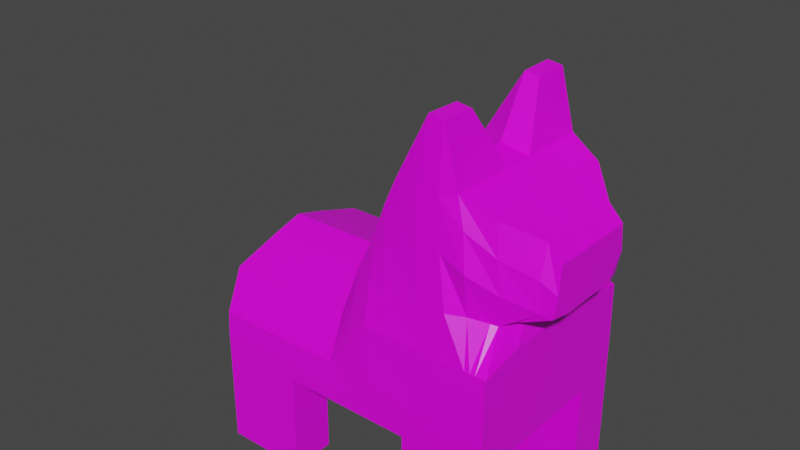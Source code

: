 # Source: burro_new.blend  (saved by Blender 3.6.11; exported with 4.5.12 LTS)
import bpy
from mathutils import Matrix  # noqa: F401  (used for matrix-valued properties, if any)

bpy.ops.wm.read_factory_settings(use_empty=True)
scene = bpy.context.scene
scene.name = 'Scene'

# ---- collections
col_collection = bpy.data.collections.new('Collection'); scene.collection.children.link(col_collection)

# ---- images (referenced by path relative to the original .blend; pixels are not part of the script)
import os
ASSET_DIR = os.environ.get("B2B_ASSET_DIR", "")  # directory of the original .blend (textures are referenced by path, not embedded)
HERE = os.path.dirname(os.path.abspath(__file__))  # packed textures are extracted next to this script under _unpacked/

def load_image(name, relpath, width, height, colorspace="sRGB"):
    """Load a texture the original file referenced (path relative to the .blend, or extracted next to this script)."""
    p = next((c for c in (os.path.join(HERE, relpath), os.path.join(ASSET_DIR, relpath)) if relpath and os.path.exists(c)), "")
    if p:
        img = bpy.data.images.load(p, check_existing=True)
        img.name = name
    else:  # same state as the original file: an image datablock whose file is absent (Cycles renders it pink)
        img = bpy.data.images.new(name, width, height)
        img.source = "FILE"
        img.filepath = "//" + (relpath or name)
    img.colorspace_settings.name = colorspace
    return img
img_burro_01 = load_image('burro_01', 'burro_01.png', 1024, 1024, 'sRGB')

# ---- materials (node trees are filled in below, after node groups)
mat_material = bpy.data.materials.new('Material')
mat_material.alpha_threshold = 0.0
mat_material.use_transparent_shadow = False
mat_material.line_color = (0.0, 0.0, 0.0, 1.0)

# ---- material node trees
mat_material.use_nodes = True; mat_material.node_tree.nodes.clear()
_N = mat_material.node_tree.nodes; _L = mat_material.node_tree.links
n0 = _N.new('ShaderNodeOutputMaterial'); n0.name = 'Material Output'; n0.location = (300, 300)
n1 = _N.new('ShaderNodeBsdfPrincipled'); n1.name = 'Principled BSDF'; n1.location = (10, 300)
n1.distribution = 'GGX'
n1.subsurface_method = 'RANDOM_WALK_SKIN'
n1.inputs[2].default_value = 0.4
n1.inputs[3].default_value = 1.45
n1.inputs[27].default_value = (0.0, 0.0, 0.0, 1.0)
n1.inputs[28].default_value = 1.0
n2 = _N.new('ShaderNodeTexImage'); n2.name = 'Image Texture'; n2.location = (-280, 260)
n2.image = img_burro_01
_L.new(n1.outputs[0], n0.inputs[0])
_L.new(n2.outputs[0], n1.inputs[0])
n0.is_active_output = True

# ---- world
world_world = bpy.data.worlds.new('World'); scene.world = world_world
world_world.use_nodes = True; world_world.node_tree.nodes.clear()
_N = world_world.node_tree.nodes; _L = world_world.node_tree.links
n0 = _N.new('ShaderNodeOutputWorld'); n0.name = 'World Output'; n0.location = (300, 300)
n1 = _N.new('ShaderNodeBackground'); n1.name = 'Background'; n1.location = (10, 300)
n1.inputs[0].default_value = (0.05088, 0.05088, 0.05088, 1.0)
_L.new(n1.outputs[0], n0.inputs[0])
n0.is_active_output = True
world_world.color = (0.05088, 0.05088, 0.05088)
world_world.use_sun_shadow = False
world_world.sun_shadow_jitter_overblur = 0.0

# ---- meshes
me_cube_001 = bpy.data.meshes.new('Cube.001')
me_cube_001.from_pydata([(-0.9383, 0.0, -0.3938), (-0.9383, 0.0, 0.2419), (0.8457, 0.0, -0.3938), (1.022, 0.0, 0.7093), (-0.4383, 0.0, 0.2419), (-0.1543, 0.0, 0.2419), (0.2136, 0.0, 0.9777), (0.8489, 0.0, 0.2238), (0.8457, 0.0, -0.03228), (0.8457, 0.0, -0.168), (-0.9383, 0.0, -0.006601), (-0.9383, 0.0, -0.2222), (-0.9383, 0.0, -0.2962), (0.4944, 0.0, 1.02), (0.07475, 0.0, 0.6337), (-0.02927, 0.0, 0.4165), (0.1463, 0.0, 0.8256), (0.4067, 0.0, 1.033), (0.5819, 0.0, 1.005), (0.9381, 0.0, 0.7976), (1.022, 0.0, 0.5699), (1.022, 0.0, 0.4186), (0.7857, 0.0, 0.3809), (-0.9383, 0.0, 0.1797), (-0.9383, 0.0, 0.1176), (-0.9383, 0.0, 0.05551), (0.7699, 0.0, 0.912), (-0.9383, 0.5956, -0.3973), (-0.9383, 0.4827, 0.09574), (0.8457, 0.5956, -0.3973), (1.022, 0.2713, 0.7132), (-0.4383, 0.5956, -0.3973), (-0.1543, 0.5956, -0.3973), (0.3457, 0.5956, -0.3973), (0.2136, 0.4827, 0.9816), (-0.1543, 0.4827, 0.09574), (-0.4383, 0.4827, 0.09574), (-0.9383, 0.3276, -0.3938), (1.022, 0.1006, 0.7082), (-0.9383, 0.1848, 0.1907), (0.8457, 0.3276, -0.3938), (0.2136, 0.1848, 0.9765), (-0.1543, 0.1848, 0.1907), (-0.4383, 0.1848, 0.1907), (-0.4383, 0.3276, -0.3938), (-1.082, 0.1037, -0.7013), (0.3457, 0.3276, -0.3938), (-0.9383, 0.3276, -1.003), (-0.9383, 0.5956, -1.007), (0.3457, 0.5956, -1.007), (0.8457, 0.5956, -1.007), (-0.4383, 0.5956, -1.007), (-0.4383, 0.3276, -1.003), (0.3457, 0.3276, -1.003), (0.8457, 0.3276, -1.003), (-0.9383, 0.5956, -0.2996), (-0.9383, 0.5918, -0.2314), (-0.9383, 0.5875, -0.1578), (0.8457, 0.5875, 0.165), (0.8457, 0.5918, 0.01543), (0.8457, 0.5956, -0.1714), (0.3457, 0.5875, 0.165), (0.3457, 0.5918, 0.01543), (0.3457, 0.5956, -0.1714), (-0.1543, 0.5875, -0.1578), (-0.1543, 0.5918, -0.2314), (-0.1543, 0.5956, -0.2996), (-0.4383, 0.5875, -0.1578), (-0.4383, 0.5918, -0.2314), (-0.4383, 0.5956, -0.2996), (-0.9383, 0.2969, -0.104), (-0.9383, 0.3024, -0.2101), (-0.9383, 0.3197, -0.2992), (0.8457, 0.3409, 0.2146), (0.8457, 0.3752, -0.03806), (0.8457, 0.3678, -0.1339), (0.5957, 0.5956, -0.3973), (0.4944, 0.4827, 1.345), (0.4944, 0.2757, 1.34), (-1.215, 0.02614, -0.7348), (0.5957, 0.5956, -0.1714), (0.5957, 0.5918, 0.01543), (0.5957, 0.5875, 0.165), (0.09573, 0.5956, -0.3973), (0.07475, 0.4827, 0.6376), (-1.215, 0.08586, -0.7446), (0.07475, 0.1848, 0.6325), (0.09573, 0.5956, -0.1714), (0.09573, 0.5918, 0.01543), (0.09573, 0.5875, 0.165), (-0.02927, 0.4827, 0.4204), (-1.215, 0.09627, -0.7655), (-0.02927, 0.5956, -0.3138), (-0.02927, 0.5918, -0.1483), (-0.02927, 0.5875, 0.001232), (-0.02927, 0.5956, -0.3973), (-0.02927, 0.1848, 0.4154), (0.2207, 0.5956, -0.3973), (0.1463, 0.1848, 0.8244), (0.1463, 0.4827, 0.8295), (-1.215, 0.02614, -0.7538), (0.2207, 0.5956, -0.1714), (0.2207, 0.5918, 0.01543), (0.2207, 0.5875, 0.165), (0.4067, 0.4827, 1.358), (-1.191, 0.1437, -0.5789), (0.4707, 0.5956, -0.1714), (0.4707, 0.5918, 0.01543), (0.4707, 0.5875, 0.165), (0.4707, 0.5956, -0.3973), (0.4067, 0.2757, 1.353), (0.7207, 0.5956, -0.3973), (0.5819, 0.1848, 1.004), (0.5819, 0.4827, 1.009), (-1.191, 0.1331, -0.5562), (0.7207, 0.5956, -0.1714), (0.7207, 0.5918, 0.01543), (0.7207, 0.5875, 0.165), (0.7832, 0.5956, -0.3973), (0.9381, 0.1006, 0.7964), (0.9381, 0.2713, 0.8015), (-1.191, 0.08308, -0.5683), (0.7832, 0.5956, -0.1714), (0.7832, 0.5918, 0.01543), (0.7832, 0.5875, 0.165), (-0.9383, 0.5613, -0.0944), (-0.9383, 0.5351, -0.03102), (-0.9383, 0.5089, 0.03236), (1.022, 0.2881, 0.5526), (0.9986, 0.284, 0.4141), (0.7933, 0.3317, 0.3408), (0.2664, 0.5089, 0.7955), (0.2632, 0.5351, 0.5568), (0.2896, 0.5613, 0.3395), (-0.1543, 0.5089, 0.03236), (-0.1543, 0.5351, -0.03102), (-0.1543, 0.5613, -0.0944), (-0.4383, 0.5089, 0.03236), (-0.4383, 0.5351, -0.03102), (-0.4383, 0.5613, -0.0944), (-0.9383, 0.2238, 0.116), (-0.9383, 0.2629, 0.04126), (-0.9383, 0.2772, -0.03344), (1.022, 0.1396, 0.5612), (1.022, 0.1786, 0.4142), (0.8185, 0.2105, 0.3452), (0.488, 0.5089, 0.976), (0.5195, 0.5351, 0.7106), (0.5741, 0.5613, 0.4139), (0.07999, 0.5089, 0.5195), (0.08524, 0.5351, 0.4013), (0.09048, 0.5613, 0.2832), (-0.02927, 0.5089, 0.3156), (-0.02927, 0.5351, 0.2108), (-0.02927, 0.5613, 0.106), (0.1649, 0.5089, 0.6634), (0.1835, 0.5351, 0.4972), (0.2021, 0.5613, 0.3311), (0.351, 0.5089, 0.9517), (0.3761, 0.5351, 0.6576), (0.416, 0.5613, 0.3965), (0.6355, 0.5089, 0.8486), (0.6661, 0.5351, 0.6405), (0.6584, 0.4914, 0.3942), (0.9434, 0.3244, 0.6188), (0.9489, 0.3076, 0.436), (0.7778, 0.4019, 0.3477), (0.7699, 0.4328, 0.9159), (-1.191, 0.08308, -0.5478), (0.752, 0.5956, -0.1714), (0.752, 0.5918, 0.01543), (0.752, 0.5875, 0.165), (0.752, 0.5956, -0.3973), (0.7699, 0.1848, 0.9108), (0.7439, 0.421, 0.3588), (0.8075, 0.4421, 0.5383), (0.7895, 0.4508, 0.7337), (-0.9383, 0.09241, 0.2163), (0.8457, 0.1638, -0.3938), (-0.9383, 0.1638, -0.3938), (1.022, 0.05029, 0.7088), (-0.1543, 0.09241, 0.2163), (-0.4383, 0.09241, 0.2163), (0.8457, 0.1839, -0.151), (0.8457, 0.1876, -0.03517), (0.8473, 0.1704, 0.2192), (-0.9383, 0.1598, -0.2977), (-0.9383, 0.1512, -0.2161), (-0.9383, 0.1485, -0.05531), (0.4944, 0.0932, 1.019), (0.07475, 0.09241, 0.6331), (-0.02927, 0.09241, 0.416), (0.1463, 0.09241, 0.825), (0.4067, 0.0932, 1.032), (0.5819, 0.09241, 1.004), (0.9381, 0.05029, 0.797), (0.8021, 0.1053, 0.363), (1.022, 0.08931, 0.4164), (1.022, 0.0698, 0.5655), (-0.9383, 0.1386, 0.01104), (-0.9383, 0.1314, 0.07945), (-0.9383, 0.1119, 0.1479), (0.7699, 0.09241, 0.9114), (-1.082, 0.1037, -0.7317), (-1.082, 0.1715, -0.7534), (-1.082, 0.168, -0.72), (-0.9383, -0.5956, -0.3973), (-0.9383, -0.4827, 0.09574), (0.8457, -0.5956, -0.3973), (1.022, -0.2713, 0.7132), (-0.4383, -0.5956, -0.3973), (-0.1543, -0.5956, -0.3973), (0.3457, -0.5956, -0.3973), (0.2136, -0.4827, 0.9816), (-0.1543, -0.4827, 0.09574), (-0.4383, -0.4827, 0.09574), (-0.9383, -0.3276, -0.3938), (1.022, -0.1006, 0.7082), (-0.9383, -0.1848, 0.1907), (0.8457, -0.3276, -0.3938), (0.2136, -0.1848, 0.9765), (-0.1543, -0.1848, 0.1907), (-0.4383, -0.1848, 0.1907), (-0.4383, -0.3276, -0.3938), (-1.082, -0.1037, -0.7013), (0.3457, -0.3276, -0.3938), (-0.9383, -0.3276, -1.003), (-0.9383, -0.5956, -1.007), (0.3457, -0.5956, -1.007), (0.8457, -0.5956, -1.007), (-0.4383, -0.5956, -1.007), (-0.4383, -0.3276, -1.003), (0.3457, -0.3276, -1.003), (0.8457, -0.3276, -1.003), (-0.9383, -0.5956, -0.2996), (-0.9383, -0.5918, -0.2314), (-0.9383, -0.5875, -0.1578), (0.8457, -0.5875, 0.165), (0.8457, -0.5918, 0.01543), (0.8457, -0.5956, -0.1714), (0.3457, -0.5875, 0.165), (0.3457, -0.5918, 0.01543), (0.3457, -0.5956, -0.1714), (-0.1543, -0.5875, -0.1578), (-0.1543, -0.5918, -0.2314), (-0.1543, -0.5956, -0.2996), (-0.4383, -0.5875, -0.1578), (-0.4383, -0.5918, -0.2314), (-0.4383, -0.5956, -0.2996), (-0.9383, -0.2969, -0.104), (-0.9383, -0.3024, -0.2101), (-0.9383, -0.3197, -0.2992), (0.8457, -0.3409, 0.2146), (0.8457, -0.3752, -0.03806), (0.8457, -0.3678, -0.1339), (0.5957, -0.5956, -0.3973), (0.4944, -0.4827, 1.345), (0.4944, -0.2757, 1.34), (-1.215, -0.02614, -0.7348), (0.5957, -0.5956, -0.1714), (0.5957, -0.5918, 0.01543), (0.5957, -0.5875, 0.165), (0.09573, -0.5956, -0.3973), (0.07475, -0.4827, 0.6376), (-1.215, -0.08586, -0.7446), (0.07475, -0.1848, 0.6325), (0.09573, -0.5956, -0.1714), (0.09573, -0.5918, 0.01543), (0.09573, -0.5875, 0.165), (-0.02927, -0.4827, 0.4204), (-1.215, -0.09627, -0.7655), (-0.02927, -0.5956, -0.3138), (-0.02927, -0.5918, -0.1483), (-0.02927, -0.5875, 0.001232), (-0.02927, -0.5956, -0.3973), (-0.02927, -0.1848, 0.4154), (0.2207, -0.5956, -0.3973), (0.1463, -0.1848, 0.8244), (0.1463, -0.4827, 0.8295), (-1.215, -0.02614, -0.7538), (0.2207, -0.5956, -0.1714), (0.2207, -0.5918, 0.01543), (0.2207, -0.5875, 0.165), (0.4067, -0.4827, 1.358), (-1.191, -0.1437, -0.5789), (0.4707, -0.5956, -0.1714), (0.4707, -0.5918, 0.01543), (0.4707, -0.5875, 0.165), (0.4707, -0.5956, -0.3973), (0.4067, -0.2757, 1.353), (0.7207, -0.5956, -0.3973), (0.5819, -0.1848, 1.004), (0.5819, -0.4827, 1.009), (-1.191, -0.1331, -0.5562), (0.7207, -0.5956, -0.1714), (0.7207, -0.5918, 0.01543), (0.7207, -0.5875, 0.165), (0.7832, -0.5956, -0.3973), (0.9381, -0.1006, 0.7964), (0.9381, -0.2713, 0.8015), (-1.191, -0.08308, -0.5683), (0.7832, -0.5956, -0.1714), (0.7832, -0.5918, 0.01543), (0.7832, -0.5875, 0.165), (-0.9383, -0.5613, -0.0944), (-0.9383, -0.5351, -0.03102), (-0.9383, -0.5089, 0.03236), (1.022, -0.2881, 0.5526), (0.9986, -0.284, 0.4141), (0.7933, -0.3317, 0.3408), (0.2664, -0.5089, 0.7955), (0.2632, -0.5351, 0.5568), (0.2896, -0.5613, 0.3395), (-0.1543, -0.5089, 0.03236), (-0.1543, -0.5351, -0.03102), (-0.1543, -0.5613, -0.0944), (-0.4383, -0.5089, 0.03236), (-0.4383, -0.5351, -0.03102), (-0.4383, -0.5613, -0.0944), (-0.9383, -0.2238, 0.116), (-0.9383, -0.2629, 0.04126), (-0.9383, -0.2772, -0.03344), (1.022, -0.1396, 0.5612), (1.022, -0.1786, 0.4142), (0.8185, -0.2105, 0.3452), (0.488, -0.5089, 0.976), (0.5195, -0.5351, 0.7106), (0.5741, -0.5613, 0.4139), (0.07999, -0.5089, 0.5195), (0.08524, -0.5351, 0.4013), (0.09048, -0.5613, 0.2832), (-0.02927, -0.5089, 0.3156), (-0.02927, -0.5351, 0.2108), (-0.02927, -0.5613, 0.106), (0.1649, -0.5089, 0.6634), (0.1835, -0.5351, 0.4972), (0.2021, -0.5613, 0.3311), (0.351, -0.5089, 0.9517), (0.3761, -0.5351, 0.6576), (0.416, -0.5613, 0.3965), (0.6355, -0.5089, 0.8486), (0.6661, -0.5351, 0.6405), (0.6584, -0.4914, 0.3942), (0.9434, -0.3244, 0.6188), (0.9489, -0.3076, 0.436), (0.7778, -0.4019, 0.3477), (0.7699, -0.4328, 0.9159), (-1.191, -0.08308, -0.5478), (0.752, -0.5956, -0.1714), (0.752, -0.5918, 0.01543), (0.752, -0.5875, 0.165), (0.752, -0.5956, -0.3973), (0.7699, -0.1848, 0.9108), (0.7439, -0.421, 0.3588), (0.8075, -0.4421, 0.5383), (0.7895, -0.4508, 0.7337), (-0.9383, -0.09241, 0.2163), (0.8457, -0.1638, -0.3938), (-0.9383, -0.1638, -0.3938), (1.022, -0.05029, 0.7088), (-0.1543, -0.09241, 0.2163), (-0.4383, -0.09241, 0.2163), (0.8457, -0.1839, -0.151), (0.8457, -0.1876, -0.03517), (0.8473, -0.1704, 0.2192), (-0.9383, -0.1598, -0.2977), (-0.9383, -0.1512, -0.2161), (-0.9383, -0.1485, -0.05531), (0.4944, -0.0932, 1.019), (0.07475, -0.09241, 0.6331), (-0.02927, -0.09241, 0.416), (0.1463, -0.09241, 0.825), (0.4067, -0.0932, 1.032), (0.5819, -0.09241, 1.004), (0.9381, -0.05029, 0.797), (0.8021, -0.1053, 0.363), (1.022, -0.08931, 0.4164), (1.022, -0.0698, 0.5655), (-0.9383, -0.1386, 0.01104), (-0.9383, -0.1314, 0.07945), (-0.9383, -0.1119, 0.1479), (0.7699, -0.09241, 0.9114), (-1.082, -0.1037, -0.7317), (-1.082, -0.1715, -0.7534), (-1.082, -0.168, -0.72)], [], [(44, 31, 32, 95, 83, 97, 33, 46), (50, 54, 53, 49), (37, 44, 46, 40, 178, 2, 0, 179), (143, 128, 30, 38), (137, 127, 28, 36), (27, 48, 47, 37), (43, 36, 28, 39), (177, 201, 105, 114), (110, 104, 34, 41), (96, 90, 35, 42), (42, 35, 36, 43), (158, 131, 34, 104), (152, 134, 35, 90), (134, 137, 36, 35), (181, 42, 43, 182), (191, 96, 42, 181), (193, 41, 6, 17), (127, 140, 39, 28), (182, 43, 39, 177), (198, 143, 38, 180), (47, 48, 51, 52), (33, 49, 53, 46), (44, 52, 51, 31), (40, 54, 50, 29), (37, 47, 52, 44), (31, 51, 48, 27), (178, 40, 75, 183), (183, 75, 74, 184), (184, 74, 73, 185), (27, 37, 72, 55), (55, 72, 71, 56), (56, 71, 70, 57), (32, 31, 69, 66), (66, 69, 68, 65), (65, 68, 67, 64), (95, 32, 66, 92), (92, 66, 65, 93), (93, 65, 64, 94), (109, 33, 63, 106), (106, 63, 62, 107), (107, 62, 61, 108), (179, 0, 12, 186), (186, 12, 11, 187), (187, 11, 10, 188), (31, 27, 55, 69), (69, 55, 56, 68), (68, 56, 57, 67), (40, 29, 60, 75), (75, 60, 59, 74), (74, 59, 58, 73), (116, 81, 82, 117), (115, 80, 81, 116), (111, 76, 80, 115), (194, 112, 78, 189), (161, 146, 77, 113), (112, 113, 77, 78), (102, 88, 89, 103), (101, 87, 88, 102), (97, 83, 87, 101), (192, 98, 86, 190), (155, 149, 84, 99), (98, 99, 84, 86), (88, 93, 94, 89), (87, 92, 93, 88), (83, 95, 92, 87), (190, 86, 96, 191), (149, 152, 90, 84), (86, 84, 90, 96), (41, 34, 99, 98), (131, 155, 99, 34), (6, 41, 98, 192, 16), (33, 97, 101, 63), (63, 101, 102, 62), (62, 102, 103, 61), (54, 40, 46, 53), (49, 33, 109, 76, 111, 172, 118, 29, 50), (81, 107, 108, 82), (80, 106, 107, 81), (76, 109, 106, 80), (189, 78, 110, 193), (146, 158, 104, 77), (78, 77, 104, 110), (173, 167, 113, 112), (176, 161, 113, 167), (202, 173, 112, 194), (172, 111, 115, 169), (169, 115, 116, 170), (170, 116, 117, 171), (59, 123, 124, 58), (60, 122, 123, 59), (29, 118, 122, 60), (180, 38, 119, 195), (128, 164, 120, 30), (38, 30, 120, 119), (58, 124, 166, 130), (130, 166, 165, 129), (129, 165, 164, 128), (171, 117, 163, 174), (174, 163, 162, 175), (175, 162, 161, 176), (82, 108, 160, 148), (148, 160, 159, 147), (147, 159, 158, 146), (61, 103, 157, 133), (133, 157, 156, 132), (132, 156, 155, 131), (89, 94, 154, 151), (151, 154, 153, 150), (150, 153, 152, 149), (103, 89, 151, 157), (157, 151, 150, 156), (156, 150, 149, 155), (117, 82, 148, 163), (163, 148, 147, 162), (162, 147, 146, 161), (185, 73, 145, 196), (196, 145, 144, 197), (197, 144, 143, 198), (57, 70, 142, 125), (125, 142, 141, 126), (126, 141, 140, 127), (64, 67, 139, 136), (136, 139, 138, 135), (135, 138, 137, 134), (94, 64, 136, 154), (154, 136, 135, 153), (153, 135, 134, 152), (108, 61, 133, 160), (160, 133, 132, 159), (159, 132, 131, 158), (188, 10, 25, 199), (24, 200, 205, 45), (200, 24, 100, 91), (67, 57, 125, 139), (139, 125, 126, 138), (138, 126, 127, 137), (73, 58, 130, 145), (145, 130, 129, 144), (144, 129, 128, 143), (165, 175, 176, 164), (166, 174, 175, 165), (124, 171, 174, 166), (123, 170, 171, 124), (122, 169, 170, 123), (118, 172, 169, 122), (195, 119, 173, 202), (164, 176, 167, 120), (119, 120, 167, 173), (19, 195, 202, 26), (141, 200, 201, 140), (142, 199, 200, 141), (70, 188, 199, 142), (21, 197, 198, 20), (22, 196, 197, 21), (7, 185, 196, 22), (3, 180, 195, 19), (26, 202, 194, 18), (13, 189, 193, 17), (14, 190, 191, 15), (16, 192, 190, 14), (18, 194, 189, 13), (71, 187, 188, 70), (72, 186, 187, 71), (37, 179, 186, 72), (8, 184, 185, 7), (9, 183, 184, 8), (2, 178, 183, 9), (20, 198, 180, 3), (4, 182, 177, 1), (15, 191, 181, 5), (5, 181, 182, 4), (140, 201, 177, 39), (193, 110, 41), (105, 121, 168, 114), (201, 23, 121, 105), (23, 1, 168, 121), (1, 177, 114, 168), (91, 100, 79, 85), (201, 200, 91, 85), (24, 23, 79, 100), (23, 201, 85, 79), (204, 203, 45, 205), (200, 199, 204, 205), (25, 24, 45, 203), (199, 25, 203, 204), (223, 225, 212, 276, 262, 274, 211, 210), (229, 228, 232, 233), (216, 358, 0, 2, 357, 219, 225, 223), (322, 217, 209, 307), (316, 215, 207, 306), (206, 216, 226, 227), (222, 218, 207, 215), (356, 293, 284, 380), (275, 221, 214, 269), (221, 222, 215, 214), (337, 283, 213, 310), (331, 269, 214, 313), (313, 214, 215, 316), (360, 361, 222, 221), (370, 360, 221, 275), (372, 17, 6, 220), (306, 207, 218, 319), (361, 356, 218, 222), (377, 359, 217, 322), (226, 231, 230, 227), (212, 225, 232, 228), (223, 210, 230, 231), (219, 208, 229, 233), (216, 223, 231, 226), (210, 206, 227, 230), (357, 362, 254, 219), (362, 363, 253, 254), (363, 364, 252, 253), (206, 234, 251, 216), (234, 235, 250, 251), (235, 236, 249, 250), (211, 245, 248, 210), (245, 244, 247, 248), (244, 243, 246, 247), (274, 271, 245, 211), (271, 272, 244, 245), (272, 273, 243, 244), (288, 285, 242, 212), (285, 286, 241, 242), (286, 287, 240, 241), (358, 365, 12, 0), (365, 366, 11, 12), (366, 367, 10, 11), (210, 248, 234, 206), (248, 247, 235, 234), (247, 246, 236, 235), (219, 254, 239, 208), (254, 253, 238, 239), (253, 252, 237, 238), (295, 296, 261, 260), (294, 295, 260, 259), (290, 294, 259, 255), (373, 368, 257, 291), (340, 292, 256, 325), (291, 257, 256, 292), (281, 282, 268, 267), (280, 281, 267, 266), (276, 280, 266, 262), (371, 369, 265, 277), (334, 278, 263, 328), (277, 265, 263, 278), (267, 268, 273, 272), (266, 267, 272, 271), (262, 266, 271, 274), (369, 370, 275, 265), (328, 263, 269, 331), (265, 275, 269, 263), (220, 277, 278, 213), (310, 213, 278, 334), (6, 16, 371, 277, 220), (212, 242, 280, 276), (242, 241, 281, 280), (241, 240, 282, 281), (233, 232, 225, 219), (228, 229, 208, 297, 351, 290, 255, 288, 212), (260, 261, 287, 286), (259, 260, 286, 285), (255, 259, 285, 288), (368, 372, 289, 257), (325, 256, 283, 337), (257, 289, 283, 256), (352, 291, 292, 346), (355, 346, 292, 340), (381, 373, 291, 352), (351, 348, 294, 290), (348, 349, 295, 294), (349, 350, 296, 295), (238, 237, 303, 302), (239, 238, 302, 301), (208, 239, 301, 297), (359, 374, 298, 217), (307, 209, 299, 343), (217, 298, 299, 209), (237, 309, 345, 303), (309, 308, 344, 345), (308, 307, 343, 344), (350, 353, 342, 296), (353, 354, 341, 342), (354, 355, 340, 341), (261, 327, 339, 287), (327, 326, 338, 339), (326, 325, 337, 338), (240, 312, 336, 282), (312, 311, 335, 336), (311, 310, 334, 335), (268, 330, 333, 273), (330, 329, 332, 333), (329, 328, 331, 332), (282, 336, 330, 268), (336, 335, 329, 330), (335, 334, 328, 329), (296, 342, 327, 261), (342, 341, 326, 327), (341, 340, 325, 326), (364, 375, 324, 252), (375, 376, 323, 324), (376, 377, 322, 323), (236, 304, 321, 249), (304, 305, 320, 321), (305, 306, 319, 320), (243, 315, 318, 246), (315, 314, 317, 318), (314, 313, 316, 317), (273, 333, 315, 243), (333, 332, 314, 315), (332, 331, 313, 314), (287, 339, 312, 240), (339, 338, 311, 312), (338, 337, 310, 311), (367, 378, 25, 10), (24, 224, 384, 379), (379, 270, 279, 24), (246, 318, 304, 236), (318, 317, 305, 304), (317, 316, 306, 305), (252, 324, 309, 237), (324, 323, 308, 309), (323, 322, 307, 308), (344, 343, 355, 354), (345, 344, 354, 353), (303, 345, 353, 350), (302, 303, 350, 349), (301, 302, 349, 348), (297, 301, 348, 351), (374, 381, 352, 298), (343, 299, 346, 355), (298, 352, 346, 299), (19, 26, 381, 374), (320, 319, 380, 379), (321, 320, 379, 378), (249, 321, 378, 367), (21, 20, 377, 376), (22, 21, 376, 375), (7, 22, 375, 364), (3, 19, 374, 359), (26, 18, 373, 381), (13, 17, 372, 368), (14, 15, 370, 369), (16, 14, 369, 371), (18, 13, 368, 373), (250, 249, 367, 366), (251, 250, 366, 365), (216, 251, 365, 358), (8, 7, 364, 363), (9, 8, 363, 362), (2, 9, 362, 357), (20, 3, 359, 377), (4, 1, 356, 361), (15, 5, 360, 370), (5, 4, 361, 360), (319, 218, 356, 380), (372, 220, 289), (284, 293, 347, 300), (380, 284, 300, 23), (23, 300, 347, 1), (1, 347, 293, 356), (270, 264, 258, 279), (380, 264, 270, 379), (24, 279, 258, 23), (23, 258, 264, 380), (383, 384, 224, 382), (379, 384, 383, 378), (25, 382, 224, 24), (378, 383, 382, 25), (289, 220, 213, 283)])
_uv = me_cube_001.uv_layers.new(name='UVMap')
_uv.uv.foreach_set('vector', [0.1779, 0.7516, 0.1227, 0.7516, 0.1227, 0.6931, 0.1227, 0.6673, 0.1227, 0.6416, 0.1227, 0.6159, 0.1227, 0.5901, 0.1779, 0.5901, 0.1995, 0.9575, 0.1443, 0.9575, 0.1443, 0.8546, 0.1995, 0.8545, 0.1825, 0.4886, 0.1805, 0.5888, 0.1807, 0.7515, 0.181, 0.852, 0.2133, 0.8513, 0.2408, 0.8544, 0.245, 0.4863, 0.2128, 0.4879, 0.8661, 0.9415, 0.8355, 0.9433, 0.839, 0.9105, 0.8741, 0.9115, 0.5064, 0.2724, 0.4034, 0.2724, 0.4034, 0.2589, 0.5063, 0.2589, 0.6134, 0.6113, 0.6134, 0.4871, 0.6686, 0.4878, 0.6686, 0.612, 0.7974, 0.8635, 0.7361, 0.8682, 0.7361, 0.7683, 0.7974, 0.7635, 0.717, 0.7364, 0.713, 0.7225, 0.713, 0.7225, 0.717, 0.7364, 0.8635, 0.001036, 0.9061, 0.0, 0.9061, 0.08243, 0.8448, 0.08346, 0.8448, 0.205, 0.9061, 0.204, 0.9061, 0.2739, 0.8448, 0.2545, 0.7974, 0.9203, 0.7361, 0.925, 0.7361, 0.8682, 0.7974, 0.8635, 0.6692, 0.08381, 0.6518, 0.1158, 0.6409, 0.07719, 0.6807, 0.0, 0.5907, 0.2143, 0.5649, 0.2724, 0.5648, 0.2589, 0.5907, 0.1923, 0.5649, 0.2724, 0.5064, 0.2724, 0.5063, 0.2589, 0.5648, 0.2589, 0.8165, 0.919, 0.7974, 0.9203, 0.7974, 0.8635, 0.8165, 0.8622, 0.8258, 0.2049, 0.8448, 0.205, 0.8448, 0.2545, 0.8258, 0.2493, 0.571, 0.7775, 0.5607, 0.7608, 0.5907, 0.7614, 0.5901, 0.7775, 0.6313, 0.6989, 0.69, 0.716, 0.698, 0.7312, 0.6367, 0.7118, 0.8165, 0.8622, 0.7974, 0.8635, 0.7974, 0.7635, 0.8165, 0.7623, 0.8805, 0.9406, 0.8661, 0.9415, 0.8741, 0.9115, 0.8845, 0.9114, 0.2454, 0.897, 0.3006, 0.897, 0.3006, 1.0, 0.2454, 1.0, 0.9061, 0.3743, 0.9061, 0.25, 0.9614, 0.2507, 0.9614, 0.375, 0.9061, 0.25, 0.9061, 0.1257, 0.9614, 0.125, 0.9614, 0.2493, 0.4232, 0.6469, 0.4232, 0.7712, 0.368, 0.7719, 0.368, 0.6476, 0.2454, 0.8969, 0.2454, 0.7719, 0.3483, 0.772, 0.3483, 0.897, 0.5065, 0.3621, 0.5064, 0.4871, 0.4034, 0.4871, 0.4036, 0.3621, 0.457, 0.6469, 0.4232, 0.6469, 0.415, 0.5939, 0.4528, 0.5973, 0.4528, 0.5973, 0.415, 0.5939, 0.4134, 0.5743, 0.4521, 0.5737, 0.4521, 0.5737, 0.4134, 0.5743, 0.4205, 0.5227, 0.4556, 0.5218, 0.6134, 0.6113, 0.6686, 0.612, 0.6702, 0.6313, 0.6134, 0.6313, 0.6134, 0.6313, 0.6702, 0.6313, 0.6738, 0.6495, 0.6142, 0.6452, 0.6142, 0.6452, 0.6738, 0.6495, 0.6749, 0.6711, 0.6151, 0.6602, 0.565, 0.3621, 0.5065, 0.3621, 0.5066, 0.3421, 0.5651, 0.3421, 0.5651, 0.3421, 0.5066, 0.3421, 0.5066, 0.3281, 0.5651, 0.3281, 0.5651, 0.3281, 0.5066, 0.3281, 0.5066, 0.3129, 0.5651, 0.3129, 0.5908, 0.3621, 0.565, 0.3621, 0.5651, 0.3421, 0.5908, 0.345, 0.5908, 0.345, 0.5651, 0.3421, 0.5651, 0.3281, 0.5908, 0.311, 0.5908, 0.311, 0.5651, 0.3281, 0.5651, 0.3129, 0.5909, 0.2803, 0.6938, 0.3621, 0.668, 0.3621, 0.6681, 0.3158, 0.6938, 0.3158, 0.6938, 0.3158, 0.6681, 0.3158, 0.6681, 0.2774, 0.6939, 0.2774, 0.6939, 0.2774, 0.6681, 0.2774, 0.6682, 0.2467, 0.6939, 0.2467, 0.7023, 0.612, 0.7361, 0.612, 0.7361, 0.6319, 0.7032, 0.6316, 0.7032, 0.6316, 0.7361, 0.6319, 0.7361, 0.647, 0.7049, 0.6483, 0.7049, 0.6483, 0.7361, 0.647, 0.7361, 0.691, 0.7055, 0.6811, 0.5065, 0.3621, 0.4036, 0.3621, 0.4036, 0.3421, 0.5066, 0.3421, 0.5066, 0.3421, 0.4036, 0.3421, 0.4036, 0.3281, 0.5066, 0.3281, 0.5066, 0.3281, 0.4036, 0.3281, 0.4036, 0.3129, 0.5066, 0.3129, 0.4232, 0.6469, 0.368, 0.6476, 0.368, 0.6015, 0.415, 0.5939, 0.415, 0.5939, 0.368, 0.6015, 0.3688, 0.5634, 0.4134, 0.5743, 0.4134, 0.5743, 0.3688, 0.5634, 0.3697, 0.5329, 0.4205, 0.5227, 0.7454, 0.2774, 0.7196, 0.2774, 0.7196, 0.2467, 0.7454, 0.2467, 0.7453, 0.3158, 0.7196, 0.3158, 0.7196, 0.2774, 0.7454, 0.2774, 0.7453, 0.3621, 0.7195, 0.3621, 0.7196, 0.3158, 0.7453, 0.3158, 0.1442, 0.8545, 0.1443, 0.8736, 0.07319, 0.8923, 0.1386, 0.8547, 0.7278, 0.105, 0.6974, 0.07882, 0.6988, 0.002592, 0.7167, 0.07158, 0.1443, 0.8736, 0.1433, 0.9349, 0.07215, 0.9349, 0.07319, 0.8923, 0.6424, 0.2774, 0.6166, 0.2774, 0.6167, 0.2467, 0.6424, 0.2467, 0.6423, 0.3158, 0.6166, 0.3158, 0.6166, 0.2774, 0.6424, 0.2774, 0.6423, 0.3621, 0.6165, 0.3621, 0.6166, 0.3158, 0.6423, 0.3158, 0.8258, 0.1163, 0.8448, 0.1165, 0.8448, 0.1577, 0.8258, 0.1576, 0.6308, 0.143, 0.6133, 0.1725, 0.6122, 0.1477, 0.627, 0.1084, 0.8448, 0.1165, 0.9061, 0.1154, 0.9061, 0.1566, 0.8448, 0.1577, 0.6166, 0.2774, 0.5908, 0.311, 0.5909, 0.2803, 0.6167, 0.2467, 0.6166, 0.3158, 0.5908, 0.345, 0.5908, 0.311, 0.6166, 0.2774, 0.6165, 0.3621, 0.5908, 0.3621, 0.5908, 0.345, 0.6166, 0.3158, 0.8258, 0.1576, 0.8448, 0.1577, 0.8448, 0.205, 0.8258, 0.2049, 0.6133, 0.1725, 0.5907, 0.2143, 0.5907, 0.1923, 0.6122, 0.1477, 0.8448, 0.1577, 0.9061, 0.1566, 0.9061, 0.204, 0.8448, 0.205, 0.8448, 0.08346, 0.9061, 0.08243, 0.9061, 0.1154, 0.8448, 0.1165, 0.6518, 0.1158, 0.6308, 0.143, 0.627, 0.1084, 0.6409, 0.07719, 0.8067, 0.08322, 0.8448, 0.08346, 0.8448, 0.1165, 0.8258, 0.1163, 0.8067, 0.1162, 0.668, 0.3621, 0.6423, 0.3621, 0.6423, 0.3158, 0.6681, 0.3158, 0.6681, 0.3158, 0.6423, 0.3158, 0.6424, 0.2774, 0.6681, 0.2774, 0.6681, 0.2774, 0.6424, 0.2774, 0.6424, 0.2467, 0.6682, 0.2467, 0.9385, 0.6124, 0.9385, 0.7373, 0.8355, 0.7372, 0.8355, 0.6122, 0.6679, 0.4871, 0.668, 0.3621, 0.6938, 0.3621, 0.7195, 0.3621, 0.7453, 0.3621, 0.7517, 0.3621, 0.7581, 0.3621, 0.771, 0.3621, 0.7708, 0.4871, 0.7196, 0.2774, 0.6939, 0.2774, 0.6939, 0.2467, 0.7196, 0.2467, 0.7196, 0.3158, 0.6938, 0.3158, 0.6939, 0.2774, 0.7196, 0.2774, 0.7195, 0.3621, 0.6938, 0.3621, 0.6938, 0.3158, 0.7196, 0.3158, 0.6908, 0.9776, 0.6908, 0.9083, 0.7088, 0.9056, 0.7088, 0.9749, 0.6974, 0.07882, 0.6692, 0.08381, 0.6807, 0.0, 0.6988, 0.002592, 0.913, 0.9105, 0.913, 0.9531, 0.8949, 0.9532, 0.8949, 0.9106, 0.5521, 0.8561, 0.501, 0.8559, 0.4907, 0.8137, 0.5521, 0.8139, 0.7593, 0.1274, 0.7278, 0.105, 0.7167, 0.07158, 0.7553, 0.0897, 0.5711, 0.8561, 0.5521, 0.8561, 0.5521, 0.8139, 0.5711, 0.8139, 0.7517, 0.3621, 0.7453, 0.3621, 0.7453, 0.3158, 0.7518, 0.3158, 0.7518, 0.3158, 0.7453, 0.3158, 0.7454, 0.2774, 0.7518, 0.2774, 0.7518, 0.2774, 0.7454, 0.2774, 0.7454, 0.2467, 0.7518, 0.2467, 0.7711, 0.2774, 0.7582, 0.2774, 0.7583, 0.2467, 0.7711, 0.2467, 0.7711, 0.3158, 0.7582, 0.3158, 0.7582, 0.2774, 0.7711, 0.2774, 0.771, 0.3621, 0.7581, 0.3621, 0.7582, 0.3158, 0.7711, 0.3158, 0.5798, 0.9166, 0.5694, 0.9167, 0.5694, 0.8955, 0.5798, 0.8954, 0.8067, 0.1615, 0.7906, 0.1486, 0.7894, 0.1101, 0.8067, 0.1282, 0.5694, 0.9167, 0.5343, 0.9164, 0.5343, 0.8952, 0.5694, 0.8955, 0.9561, 0.7201, 0.9437, 0.7185, 0.9385, 0.6793, 0.9437, 0.6654, 0.3969, 0.9663, 0.3998, 0.9809, 0.3646, 0.9607, 0.3546, 0.9556, 0.8018, 0.1898, 0.7917, 0.1857, 0.7906, 0.1486, 0.8067, 0.1615, 0.7518, 0.2467, 0.7454, 0.2467, 0.7323, 0.1978, 0.7497, 0.2037, 0.7497, 0.2037, 0.7323, 0.1978, 0.7341, 0.1481, 0.7629, 0.1673, 0.7629, 0.1673, 0.7341, 0.1481, 0.7278, 0.105, 0.7593, 0.1274, 0.7196, 0.2467, 0.6939, 0.2467, 0.6826, 0.1987, 0.7152, 0.1951, 0.7152, 0.1951, 0.6826, 0.1987, 0.6744, 0.1446, 0.7039, 0.1338, 0.7039, 0.1338, 0.6744, 0.1446, 0.6692, 0.08381, 0.6974, 0.07882, 0.6682, 0.2467, 0.6424, 0.2467, 0.6385, 0.2121, 0.6566, 0.2104, 0.6566, 0.2104, 0.6385, 0.2121, 0.6347, 0.1775, 0.6511, 0.1653, 0.6511, 0.1653, 0.6347, 0.1775, 0.6308, 0.143, 0.6518, 0.1158, 0.6167, 0.2467, 0.5909, 0.2803, 0.5908, 0.2583, 0.6155, 0.2219, 0.6155, 0.2219, 0.5908, 0.2583, 0.5908, 0.2363, 0.6144, 0.1972, 0.6144, 0.1972, 0.5908, 0.2363, 0.5907, 0.2143, 0.6133, 0.1725, 0.6424, 0.2467, 0.6167, 0.2467, 0.6155, 0.2219, 0.6385, 0.2121, 0.6385, 0.2121, 0.6155, 0.2219, 0.6144, 0.1972, 0.6347, 0.1775, 0.6347, 0.1775, 0.6144, 0.1972, 0.6133, 0.1725, 0.6308, 0.143, 0.7454, 0.2467, 0.7196, 0.2467, 0.7152, 0.1951, 0.7323, 0.1978, 0.7323, 0.1978, 0.7152, 0.1951, 0.7039, 0.1338, 0.7341, 0.1481, 0.7341, 0.1481, 0.7039, 0.1338, 0.6974, 0.07882, 0.7278, 0.105, 0.4556, 0.5218, 0.4205, 0.5227, 0.4474, 0.4953, 0.469, 0.4912, 0.396, 0.9197, 0.3923, 0.9413, 0.3502, 0.9338, 0.3506, 0.9154, 0.8765, 0.9711, 0.8581, 0.9715, 0.8661, 0.9415, 0.8805, 0.9406, 0.6151, 0.6602, 0.6749, 0.6711, 0.679, 0.6855, 0.6205, 0.6731, 0.6205, 0.6731, 0.679, 0.6855, 0.6819, 0.7007, 0.6259, 0.686, 0.6259, 0.686, 0.6819, 0.7007, 0.69, 0.716, 0.6313, 0.6989, 0.5651, 0.3129, 0.5066, 0.3129, 0.5065, 0.2994, 0.565, 0.2994, 0.565, 0.2994, 0.5065, 0.2994, 0.5065, 0.2859, 0.565, 0.2859, 0.565, 0.2859, 0.5065, 0.2859, 0.5064, 0.2724, 0.5649, 0.2724, 0.5909, 0.2803, 0.5651, 0.3129, 0.565, 0.2994, 0.5908, 0.2583, 0.5908, 0.2583, 0.565, 0.2994, 0.565, 0.2859, 0.5908, 0.2363, 0.5908, 0.2363, 0.565, 0.2859, 0.5649, 0.2724, 0.5907, 0.2143, 0.6939, 0.2467, 0.6682, 0.2467, 0.6566, 0.2104, 0.6826, 0.1987, 0.6826, 0.1987, 0.6566, 0.2104, 0.6511, 0.1653, 0.6744, 0.1446, 0.6744, 0.1446, 0.6511, 0.1653, 0.6518, 0.1158, 0.6692, 0.08381, 0.7055, 0.6811, 0.7361, 0.691, 0.7361, 0.7036, 0.7075, 0.6946, 0.7361, 0.7163, 0.709, 0.7085, 0.709, 0.7085, 0.7361, 0.7163, 0.709, 0.7085, 0.7361, 0.7163, 0.7361, 0.7163, 0.709, 0.7085, 0.5066, 0.3129, 0.4036, 0.3129, 0.4035, 0.2994, 0.5065, 0.2994, 0.5065, 0.2994, 0.4035, 0.2994, 0.4035, 0.2859, 0.5065, 0.2859, 0.5065, 0.2859, 0.4035, 0.2859, 0.4034, 0.2724, 0.5064, 0.2724, 0.4205, 0.5227, 0.3697, 0.5329, 0.4224, 0.4955, 0.4474, 0.4953, 0.3923, 0.9413, 0.3969, 0.9663, 0.3546, 0.9556, 0.3502, 0.9338, 0.8581, 0.9715, 0.8364, 0.9709, 0.8355, 0.9433, 0.8661, 0.9415, 0.7917, 0.1857, 0.7629, 0.1673, 0.7593, 0.1274, 0.7906, 0.1486, 0.7567, 0.2056, 0.7497, 0.2037, 0.7629, 0.1673, 0.7917, 0.1857, 0.7583, 0.2467, 0.7518, 0.2467, 0.7497, 0.2037, 0.7567, 0.2056, 0.7582, 0.2774, 0.7518, 0.2774, 0.7518, 0.2467, 0.7583, 0.2467, 0.7582, 0.3158, 0.7518, 0.3158, 0.7518, 0.2774, 0.7582, 0.2774, 0.7581, 0.3621, 0.7517, 0.3621, 0.7518, 0.3158, 0.7582, 0.3158, 0.5798, 0.8954, 0.5694, 0.8955, 0.5521, 0.8561, 0.5711, 0.8561, 0.1995, 0.9139, 0.2039, 0.8761, 0.2352, 0.8545, 0.2352, 0.8981, 0.5694, 0.8955, 0.5343, 0.8952, 0.501, 0.8559, 0.5521, 0.8561, 0.5901, 0.8954, 0.5798, 0.8954, 0.5711, 0.8561, 0.5901, 0.8561, 0.6819, 0.7007, 0.709, 0.7085, 0.713, 0.7225, 0.69, 0.716, 0.679, 0.6855, 0.7075, 0.6946, 0.709, 0.7085, 0.6819, 0.7007, 0.6749, 0.6711, 0.7055, 0.6811, 0.7075, 0.6946, 0.679, 0.6855, 0.8949, 0.9706, 0.8765, 0.9711, 0.8805, 0.9406, 0.8949, 0.9397, 0.3998, 0.898, 0.396, 0.9197, 0.3506, 0.9154, 0.3509, 0.897, 0.4907, 0.521, 0.4556, 0.5218, 0.469, 0.4912, 0.4907, 0.4871, 0.5901, 0.9166, 0.5798, 0.9166, 0.5798, 0.8954, 0.5901, 0.8954, 0.5901, 0.8561, 0.5711, 0.8561, 0.5711, 0.8139, 0.5901, 0.8139, 0.5901, 0.7956, 0.571, 0.7957, 0.571, 0.7775, 0.5901, 0.7775, 0.8067, 0.1574, 0.8258, 0.1576, 0.8258, 0.2049, 0.8067, 0.2048, 0.8067, 0.1162, 0.8258, 0.1163, 0.8258, 0.1576, 0.8067, 0.1574, 0.5901, 0.8139, 0.5711, 0.8139, 0.571, 0.7957, 0.5901, 0.7956, 0.6738, 0.6495, 0.7049, 0.6483, 0.7055, 0.6811, 0.6749, 0.6711, 0.6702, 0.6313, 0.7032, 0.6316, 0.7049, 0.6483, 0.6738, 0.6495, 0.6686, 0.612, 0.7023, 0.612, 0.7032, 0.6316, 0.6702, 0.6313, 0.4907, 0.5731, 0.4521, 0.5737, 0.4556, 0.5218, 0.4907, 0.521, 0.4907, 0.6008, 0.4528, 0.5973, 0.4521, 0.5737, 0.4907, 0.5731, 0.4907, 0.6469, 0.457, 0.6469, 0.4528, 0.5973, 0.4907, 0.6008, 0.8949, 0.9397, 0.8805, 0.9406, 0.8845, 0.9114, 0.8949, 0.9113, 0.8355, 0.8609, 0.8165, 0.8622, 0.8165, 0.7623, 0.8355, 0.761, 0.8067, 0.2048, 0.8258, 0.2049, 0.8258, 0.2493, 0.8067, 0.2441, 0.8355, 0.9177, 0.8165, 0.919, 0.8165, 0.8622, 0.8355, 0.8609, 0.69, 0.716, 0.713, 0.7225, 0.717, 0.7364, 0.698, 0.7312, 0.7088, 0.9749, 0.7088, 0.9056, 0.6773, 0.9393, 0.713, 0.7225, 0.7361, 0.729, 0.7361, 0.7416, 0.717, 0.7364, 0.713, 0.7225, 0.7361, 0.729, 0.7361, 0.729, 0.713, 0.7225, 0.0, 0.0, 0.0, 0.0, 0.0, 0.0, 0.0, 0.0, 0.8355, 0.761, 0.8165, 0.7623, 0.8165, 0.7623, 0.8355, 0.761, 0.709, 0.7085, 0.7361, 0.7163, 0.7361, 0.729, 0.713, 0.7225, 0.713, 0.7225, 0.709, 0.7085, 0.709, 0.7085, 0.713, 0.7225, 0.0, 0.0, 0.0, 0.0, 0.0, 0.0, 0.0, 0.0, 0.7361, 0.729, 0.713, 0.7225, 0.713, 0.7225, 0.7361, 0.729, 0.7075, 0.6946, 0.7361, 0.7036, 0.7361, 0.7163, 0.709, 0.7085, 0.709, 0.7085, 0.7075, 0.6946, 0.7075, 0.6946, 0.709, 0.7085, 0.0, 0.0, 0.0, 0.0, 0.0, 0.0, 0.0, 0.0, 0.7075, 0.6946, 0.7361, 0.7036, 0.7361, 0.7036, 0.7075, 0.6946, 0.1779, 0.7516, 0.1779, 0.5901, 0.1227, 0.5901, 0.1227, 0.6159, 0.1227, 0.6416, 0.1227, 0.6673, 0.1227, 0.6931, 0.1227, 0.7516, 0.1995, 0.9575, 0.1995, 0.8545, 0.1443, 0.8546, 0.1443, 0.9575, 0.181, 0.4882, 0.2154, 0.4873, 0.2448, 0.4886, 0.2444, 0.8518, 0.2136, 0.8515, 0.1794, 0.851, 0.1799, 0.7521, 0.1768, 0.5917, 0.8661, 0.9415, 0.8741, 0.9115, 0.839, 0.9105, 0.8355, 0.9433, 0.5064, 0.2724, 0.5063, 0.2589, 0.4034, 0.2589, 0.4034, 0.2724, 0.6134, 0.6113, 0.6686, 0.612, 0.6686, 0.4878, 0.6134, 0.4871, 0.7974, 0.8635, 0.7974, 0.7635, 0.7361, 0.7683, 0.7361, 0.8682, 0.717, 0.7364, 0.717, 0.7364, 0.713, 0.7225, 0.713, 0.7225, 0.8448, 0.205, 0.8448, 0.2545, 0.9061, 0.2739, 0.9061, 0.204, 0.7974, 0.9203, 0.7974, 0.8635, 0.7361, 0.8682, 0.7361, 0.925, 0.6692, 0.08381, 0.6807, 0.0, 0.6409, 0.07719, 0.6518, 0.1158, 0.5907, 0.2143, 0.5907, 0.1923, 0.5648, 0.2589, 0.5649, 0.2724, 0.5649, 0.2724, 0.5648, 0.2589, 0.5063, 0.2589, 0.5064, 0.2724, 0.8165, 0.919, 0.8165, 0.8622, 0.7974, 0.8635, 0.7974, 0.9203, 0.8258, 0.2049, 0.8258, 0.2493, 0.8448, 0.2545, 0.8448, 0.205, 0.571, 0.7775, 0.5901, 0.7775, 0.5901, 0.7614, 0.5676, 0.7611, 0.6313, 0.6989, 0.6367, 0.7118, 0.698, 0.7312, 0.69, 0.716, 0.8165, 0.8622, 0.8165, 0.7623, 0.7974, 0.7635, 0.7974, 0.8635, 0.8805, 0.9406, 0.8845, 0.9114, 0.8741, 0.9115, 0.8661, 0.9415, 0.2454, 0.897, 0.2454, 1.0, 0.3006, 1.0, 0.3006, 0.897, 0.9061, 0.3743, 0.9614, 0.375, 0.9614, 0.2507, 0.9061, 0.25, 0.9061, 0.25, 0.9614, 0.2493, 0.9614, 0.125, 0.9061, 0.1257, 0.4232, 0.6469, 0.368, 0.6476, 0.368, 0.7719, 0.4232, 0.7712, 0.2454, 0.8969, 0.3483, 0.897, 0.3483, 0.772, 0.2454, 0.7719, 0.5065, 0.3621, 0.4036, 0.3621, 0.4034, 0.4871, 0.5064, 0.4871, 0.457, 0.6469, 0.4528, 0.5973, 0.415, 0.5939, 0.4232, 0.6469, 0.4528, 0.5973, 0.4521, 0.5737, 0.4134, 0.5743, 0.415, 0.5939, 0.4521, 0.5737, 0.4556, 0.5218, 0.4205, 0.5227, 0.4134, 0.5743, 0.6134, 0.6113, 0.6134, 0.6313, 0.6702, 0.6313, 0.6686, 0.612, 0.6134, 0.6313, 0.6142, 0.6452, 0.6738, 0.6495, 0.6702, 0.6313, 0.6142, 0.6452, 0.6151, 0.6602, 0.6749, 0.6711, 0.6738, 0.6495, 0.565, 0.3621, 0.5651, 0.3421, 0.5066, 0.3421, 0.5065, 0.3621, 0.5651, 0.3421, 0.5651, 0.3281, 0.5066, 0.3281, 0.5066, 0.3421, 0.5651, 0.3281, 0.5651, 0.3129, 0.5066, 0.3129, 0.5066, 0.3281, 0.5908, 0.3621, 0.5908, 0.345, 0.5651, 0.3421, 0.565, 0.3621, 0.5908, 0.345, 0.5908, 0.311, 0.5651, 0.3281, 0.5651, 0.3421, 0.5908, 0.311, 0.5909, 0.2803, 0.5651, 0.3129, 0.5651, 0.3281, 0.6938, 0.3621, 0.6938, 0.3158, 0.6681, 0.3158, 0.668, 0.3621, 0.6938, 0.3158, 0.6939, 0.2774, 0.6681, 0.2774, 0.6681, 0.3158, 0.6939, 0.2774, 0.6939, 0.2467, 0.6682, 0.2467, 0.6681, 0.2774, 0.7023, 0.612, 0.7032, 0.6316, 0.7361, 0.6319, 0.7361, 0.612, 0.7032, 0.6316, 0.7049, 0.6483, 0.7361, 0.647, 0.7361, 0.6319, 0.7049, 0.6483, 0.7055, 0.6811, 0.7361, 0.691, 0.7361, 0.647, 0.5065, 0.3621, 0.5066, 0.3421, 0.4036, 0.3421, 0.4036, 0.3621, 0.5066, 0.3421, 0.5066, 0.3281, 0.4036, 0.3281, 0.4036, 0.3421, 0.5066, 0.3281, 0.5066, 0.3129, 0.4036, 0.3129, 0.4036, 0.3281, 0.4232, 0.6469, 0.415, 0.5939, 0.368, 0.6015, 0.368, 0.6476, 0.415, 0.5939, 0.4134, 0.5743, 0.3688, 0.5634, 0.368, 0.6015, 0.4134, 0.5743, 0.4205, 0.5227, 0.3697, 0.5329, 0.3688, 0.5634, 0.7454, 0.2774, 0.7454, 0.2467, 0.7196, 0.2467, 0.7196, 0.2774, 0.7453, 0.3158, 0.7454, 0.2774, 0.7196, 0.2774, 0.7196, 0.3158, 0.7453, 0.3621, 0.7453, 0.3158, 0.7196, 0.3158, 0.7195, 0.3621, 0.1442, 0.8545, 0.1386, 0.8547, 0.07319, 0.8923, 0.1443, 0.8736, 0.7278, 0.105, 0.7167, 0.07158, 0.6988, 0.002592, 0.6974, 0.07882, 0.1443, 0.8736, 0.07319, 0.8923, 0.07215, 0.9349, 0.1433, 0.9349, 0.6424, 0.2774, 0.6424, 0.2467, 0.6167, 0.2467, 0.6166, 0.2774, 0.6423, 0.3158, 0.6424, 0.2774, 0.6166, 0.2774, 0.6166, 0.3158, 0.6423, 0.3621, 0.6423, 0.3158, 0.6166, 0.3158, 0.6165, 0.3621, 0.8258, 0.1163, 0.8258, 0.1576, 0.8448, 0.1577, 0.8448, 0.1165, 0.6308, 0.143, 0.627, 0.1084, 0.6122, 0.1477, 0.6133, 0.1725, 0.8448, 0.1165, 0.8448, 0.1577, 0.9061, 0.1566, 0.9061, 0.1154, 0.6166, 0.2774, 0.6167, 0.2467, 0.5909, 0.2803, 0.5908, 0.311, 0.6166, 0.3158, 0.6166, 0.2774, 0.5908, 0.311, 0.5908, 0.345, 0.6165, 0.3621, 0.6166, 0.3158, 0.5908, 0.345, 0.5908, 0.3621, 0.8258, 0.1576, 0.8258, 0.2049, 0.8448, 0.205, 0.8448, 0.1577, 0.6133, 0.1725, 0.6122, 0.1477, 0.5907, 0.1923, 0.5907, 0.2143, 0.8448, 0.1577, 0.8448, 0.205, 0.9061, 0.204, 0.9061, 0.1566, 0.8465, 0.08397, 0.8448, 0.1165, 0.9061, 0.1154, 0.9056, 0.08274, 0.6518, 0.1158, 0.6409, 0.07719, 0.627, 0.1084, 0.6308, 0.143, 0.8067, 0.08322, 0.8067, 0.1162, 0.8258, 0.1163, 0.8448, 0.1165, 0.8448, 0.08346, 0.668, 0.3621, 0.6681, 0.3158, 0.6423, 0.3158, 0.6423, 0.3621, 0.6681, 0.3158, 0.6681, 0.2774, 0.6424, 0.2774, 0.6423, 0.3158, 0.6681, 0.2774, 0.6682, 0.2467, 0.6424, 0.2467, 0.6424, 0.2774, 0.9385, 0.6124, 0.8355, 0.6122, 0.8355, 0.7372, 0.9385, 0.7373, 0.6679, 0.4871, 0.7708, 0.4871, 0.771, 0.3621, 0.7581, 0.3621, 0.7517, 0.3621, 0.7453, 0.3621, 0.7195, 0.3621, 0.6938, 0.3621, 0.668, 0.3621, 0.7196, 0.2774, 0.7196, 0.2467, 0.6939, 0.2467, 0.6939, 0.2774, 0.7196, 0.3158, 0.7196, 0.2774, 0.6939, 0.2774, 0.6938, 0.3158, 0.7195, 0.3621, 0.7196, 0.3158, 0.6938, 0.3158, 0.6938, 0.3621, 0.6908, 0.9776, 0.7088, 0.9749, 0.7088, 0.9056, 0.6908, 0.9083, 0.6974, 0.07882, 0.6988, 0.002592, 0.6807, 0.0, 0.6692, 0.08381, 0.913, 0.9105, 0.8949, 0.9106, 0.8949, 0.9532, 0.913, 0.9531, 0.5521, 0.8561, 0.5521, 0.8139, 0.4907, 0.8137, 0.501, 0.8559, 0.7593, 0.1274, 0.7553, 0.0897, 0.7167, 0.07158, 0.7278, 0.105, 0.5711, 0.8561, 0.5711, 0.8139, 0.5521, 0.8139, 0.5521, 0.8561, 0.7517, 0.3621, 0.7518, 0.3158, 0.7453, 0.3158, 0.7453, 0.3621, 0.7518, 0.3158, 0.7518, 0.2774, 0.7454, 0.2774, 0.7453, 0.3158, 0.7518, 0.2774, 0.7518, 0.2467, 0.7454, 0.2467, 0.7454, 0.2774, 0.7711, 0.2774, 0.7711, 0.2467, 0.7583, 0.2467, 0.7582, 0.2774, 0.7711, 0.3158, 0.7711, 0.2774, 0.7582, 0.2774, 0.7582, 0.3158, 0.771, 0.3621, 0.7711, 0.3158, 0.7582, 0.3158, 0.7581, 0.3621, 0.5798, 0.9166, 0.5798, 0.8954, 0.5694, 0.8955, 0.5694, 0.9167, 0.8067, 0.1615, 0.8067, 0.1282, 0.7894, 0.1101, 0.7906, 0.1486, 0.5694, 0.9167, 0.5694, 0.8955, 0.5343, 0.8952, 0.5343, 0.9164, 0.9561, 0.7201, 0.9437, 0.6654, 0.9385, 0.6793, 0.9437, 0.7185, 0.3969, 0.9663, 0.3546, 0.9556, 0.3646, 0.9607, 0.3998, 0.9809, 0.8018, 0.1898, 0.8067, 0.1615, 0.7906, 0.1486, 0.7917, 0.1857, 0.7518, 0.2467, 0.7497, 0.2037, 0.7323, 0.1978, 0.7454, 0.2467, 0.7497, 0.2037, 0.7629, 0.1673, 0.7341, 0.1481, 0.7323, 0.1978, 0.7629, 0.1673, 0.7593, 0.1274, 0.7278, 0.105, 0.7341, 0.1481, 0.7196, 0.2467, 0.7152, 0.1951, 0.6826, 0.1987, 0.6939, 0.2467, 0.7152, 0.1951, 0.7039, 0.1338, 0.6744, 0.1446, 0.6826, 0.1987, 0.7039, 0.1338, 0.6974, 0.07882, 0.6692, 0.08381, 0.6744, 0.1446, 0.6682, 0.2467, 0.6566, 0.2104, 0.6385, 0.2121, 0.6424, 0.2467, 0.6566, 0.2104, 0.6511, 0.1653, 0.6347, 0.1775, 0.6385, 0.2121, 0.6511, 0.1653, 0.6518, 0.1158, 0.6308, 0.143, 0.6347, 0.1775, 0.6167, 0.2467, 0.6155, 0.2219, 0.5908, 0.2583, 0.5909, 0.2803, 0.6155, 0.2219, 0.6144, 0.1972, 0.5908, 0.2363, 0.5908, 0.2583, 0.6144, 0.1972, 0.6133, 0.1725, 0.5907, 0.2143, 0.5908, 0.2363, 0.6424, 0.2467, 0.6385, 0.2121, 0.6155, 0.2219, 0.6167, 0.2467, 0.6385, 0.2121, 0.6347, 0.1775, 0.6144, 0.1972, 0.6155, 0.2219, 0.6347, 0.1775, 0.6308, 0.143, 0.6133, 0.1725, 0.6144, 0.1972, 0.7454, 0.2467, 0.7323, 0.1978, 0.7152, 0.1951, 0.7196, 0.2467, 0.7323, 0.1978, 0.7341, 0.1481, 0.7039, 0.1338, 0.7152, 0.1951, 0.7341, 0.1481, 0.7278, 0.105, 0.6974, 0.07882, 0.7039, 0.1338, 0.4556, 0.5218, 0.469, 0.4912, 0.4474, 0.4953, 0.4205, 0.5227, 0.396, 0.9197, 0.3506, 0.9154, 0.3502, 0.9338, 0.3923, 0.9413, 0.8765, 0.9711, 0.8805, 0.9406, 0.8661, 0.9415, 0.8581, 0.9715, 0.6151, 0.6602, 0.6205, 0.6731, 0.679, 0.6855, 0.6749, 0.6711, 0.6205, 0.6731, 0.6259, 0.686, 0.6819, 0.7007, 0.679, 0.6855, 0.6259, 0.686, 0.6313, 0.6989, 0.69, 0.716, 0.6819, 0.7007, 0.5651, 0.3129, 0.565, 0.2994, 0.5065, 0.2994, 0.5066, 0.3129, 0.565, 0.2994, 0.565, 0.2859, 0.5065, 0.2859, 0.5065, 0.2994, 0.565, 0.2859, 0.5649, 0.2724, 0.5064, 0.2724, 0.5065, 0.2859, 0.5909, 0.2803, 0.5908, 0.2583, 0.565, 0.2994, 0.5651, 0.3129, 0.5908, 0.2583, 0.5908, 0.2363, 0.565, 0.2859, 0.565, 0.2994, 0.5908, 0.2363, 0.5907, 0.2143, 0.5649, 0.2724, 0.565, 0.2859, 0.6939, 0.2467, 0.6826, 0.1987, 0.6566, 0.2104, 0.6682, 0.2467, 0.6826, 0.1987, 0.6744, 0.1446, 0.6511, 0.1653, 0.6566, 0.2104, 0.6744, 0.1446, 0.6692, 0.08381, 0.6518, 0.1158, 0.6511, 0.1653, 0.7055, 0.6811, 0.7075, 0.6946, 0.7361, 0.7036, 0.7361, 0.691, 0.7361, 0.7163, 0.7361, 0.7163, 0.709, 0.7085, 0.709, 0.7085, 0.709, 0.7085, 0.709, 0.7085, 0.7361, 0.7163, 0.7361, 0.7163, 0.5066, 0.3129, 0.5065, 0.2994, 0.4035, 0.2994, 0.4036, 0.3129, 0.5065, 0.2994, 0.5065, 0.2859, 0.4035, 0.2859, 0.4035, 0.2994, 0.5065, 0.2859, 0.5064, 0.2724, 0.4034, 0.2724, 0.4035, 0.2859, 0.4205, 0.5227, 0.4474, 0.4953, 0.4224, 0.4955, 0.3697, 0.5329, 0.3923, 0.9413, 0.3502, 0.9338, 0.3546, 0.9556, 0.3969, 0.9663, 0.8581, 0.9715, 0.8661, 0.9415, 0.8355, 0.9433, 0.8364, 0.9709, 0.7917, 0.1857, 0.7906, 0.1486, 0.7593, 0.1274, 0.7629, 0.1673, 0.7567, 0.2056, 0.7917, 0.1857, 0.7629, 0.1673, 0.7497, 0.2037, 0.7583, 0.2467, 0.7567, 0.2056, 0.7497, 0.2037, 0.7518, 0.2467, 0.7582, 0.2774, 0.7583, 0.2467, 0.7518, 0.2467, 0.7518, 0.2774, 0.7582, 0.3158, 0.7582, 0.2774, 0.7518, 0.2774, 0.7518, 0.3158, 0.7581, 0.3621, 0.7582, 0.3158, 0.7518, 0.3158, 0.7517, 0.3621, 0.5798, 0.8954, 0.5711, 0.8561, 0.5521, 0.8561, 0.5694, 0.8955, 0.1995, 0.9139, 0.2352, 0.8981, 0.2352, 0.8545, 0.2039, 0.8761, 0.5694, 0.8955, 0.5521, 0.8561, 0.501, 0.8559, 0.5343, 0.8952, 0.5901, 0.8954, 0.5901, 0.8561, 0.5711, 0.8561, 0.5798, 0.8954, 0.6819, 0.7007, 0.69, 0.716, 0.713, 0.7225, 0.709, 0.7085, 0.679, 0.6855, 0.6819, 0.7007, 0.709, 0.7085, 0.7075, 0.6946, 0.6749, 0.6711, 0.679, 0.6855, 0.7075, 0.6946, 0.7055, 0.6811, 0.8949, 0.9706, 0.8949, 0.9397, 0.8805, 0.9406, 0.8765, 0.9711, 0.3998, 0.898, 0.3509, 0.897, 0.3506, 0.9154, 0.396, 0.9197, 0.4907, 0.521, 0.4907, 0.4871, 0.469, 0.4912, 0.4556, 0.5218, 0.5901, 0.9166, 0.5901, 0.8954, 0.5798, 0.8954, 0.5798, 0.9166, 0.5901, 0.8561, 0.5901, 0.8139, 0.5711, 0.8139, 0.5711, 0.8561, 0.5901, 0.7956, 0.5901, 0.7775, 0.571, 0.7775, 0.571, 0.7957, 0.8067, 0.1574, 0.8067, 0.2048, 0.8258, 0.2049, 0.8258, 0.1576, 0.8067, 0.1162, 0.8067, 0.1574, 0.8258, 0.1576, 0.8258, 0.1163, 0.5901, 0.8139, 0.5901, 0.7956, 0.571, 0.7957, 0.5711, 0.8139, 0.6738, 0.6495, 0.6749, 0.6711, 0.7055, 0.6811, 0.7049, 0.6483, 0.6702, 0.6313, 0.6738, 0.6495, 0.7049, 0.6483, 0.7032, 0.6316, 0.6686, 0.612, 0.6702, 0.6313, 0.7032, 0.6316, 0.7023, 0.612, 0.4907, 0.5731, 0.4907, 0.521, 0.4556, 0.5218, 0.4521, 0.5737, 0.4907, 0.6008, 0.4907, 0.5731, 0.4521, 0.5737, 0.4528, 0.5973, 0.4907, 0.6469, 0.4907, 0.6008, 0.4528, 0.5973, 0.457, 0.6469, 0.8949, 0.9397, 0.8949, 0.9113, 0.8845, 0.9114, 0.8805, 0.9406, 0.8355, 0.8609, 0.8355, 0.761, 0.8165, 0.7623, 0.8165, 0.8622, 0.8067, 0.2048, 0.8067, 0.2441, 0.8258, 0.2493, 0.8258, 0.2049, 0.8355, 0.9177, 0.8355, 0.8609, 0.8165, 0.8622, 0.8165, 0.919, 0.69, 0.716, 0.698, 0.7312, 0.717, 0.7364, 0.713, 0.7225, 0.7088, 0.9749, 0.6793, 0.9409, 0.7088, 0.9056, 0.713, 0.7225, 0.717, 0.7364, 0.7361, 0.7416, 0.7361, 0.729, 0.713, 0.7225, 0.713, 0.7225, 0.7361, 0.729, 0.7361, 0.729, 0.0, 0.0, 0.0, 0.0, 0.0, 0.0, 0.0, 0.0, 0.8355, 0.761, 0.8355, 0.761, 0.8165, 0.7623, 0.8165, 0.7623, 0.709, 0.7085, 0.713, 0.7225, 0.7361, 0.729, 0.7361, 0.7163, 0.713, 0.7225, 0.713, 0.7225, 0.709, 0.7085, 0.709, 0.7085, 0.0, 0.0, 0.0, 0.0, 0.0, 0.0, 0.0, 0.0, 0.7361, 0.729, 0.7361, 0.729, 0.713, 0.7225, 0.713, 0.7225, 0.7075, 0.6946, 0.709, 0.7085, 0.7361, 0.7163, 0.7361, 0.7036, 0.709, 0.7085, 0.709, 0.7085, 0.7075, 0.6946, 0.7075, 0.6946, 0.0, 0.0, 0.0, 0.0, 0.0, 0.0, 0.0, 0.0, 0.7075, 0.6946, 0.7075, 0.6946, 0.7361, 0.7036, 0.7361, 0.7036, 0.8455, 0.08296, 0.8632, 0.001499, 0.9041, -0.0007786, 0.906, 0.0837])
me_cube_001.materials.append(mat_material)
me_cube_001.use_remesh_fix_poles = True
me_cube_001.use_remesh_preserve_attributes = False
me_cube_001.update()
arm_armature = bpy.data.armatures.new('Armature')  # bones are not reproduced

# ---- objects
ob_burro = bpy.data.objects.new('Burro', me_cube_001)
ob_armature = bpy.data.objects.new('Armature', arm_armature)

# ---- transforms, parenting, visibility, modifiers, constraints
ob_burro.parent = ob_armature
ob_burro.location = (0.0, 0.0, 1.0)
_vg = ob_burro.vertex_groups.new(name='Root')
for _i, _w in zip([4, 5, 14, 15, 16, 31, 32, 35, 36, 42, 43, 61, 62, 63, 64, 65, 66, 67, 68, 69, 81, 82, 83, 84, 86, 87, 88, 89, 90, 92, 93, 94, 95, 96, 97, 98, 99, 101, 102, 103, 106, 107, 108, 131, 132, 133, 134, 135, 136, 137, 138, 139, 148, 149, 150, 151, 152, 153, 154, 155, 156, 157, 159, 160, 181, 182, 190, 191, 192, 210, 211, 214, 215, 221, 222, 240, 241, 242, 243, 244, 245, 246, 247, 248, 260, 261, 262, 263, 265, 266, 267, 268, 269, 271, 272, 273, 274, 275, 276, 277, 278, 280, 281, 282, 285, 286, 287, 310, 311, 312, 313, 314, 315, 316, 317, 318, 327, 328, 329, 330, 331, 332, 333, 334, 335, 336, 338, 339, 360, 361, 369, 370, 371], [0.1375, 0.6636, 0.1175, 0.3702, 0.03644, 0.01843, 0.09098, 0.4303, 0.1236, 0.634, 0.1354, 0.105, 0.09641, 0.06305, 0.1928, 0.1686, 0.1615, 0.07358, 0.06047, 0.04844, 0.01689, 0.02379, 0.09259, 0.1021, 0.1136, 0.1507, 0.2784, 0.3013, 0.2468, 0.1785, 0.195, 0.3152, 0.1189, 0.2976, 0.05726, 0.04092, 0.04156, 0.1026, 0.1635, 0.178, 0.02269, 0.05651, 0.06176, 0.02728, 0.0777, 0.1134, 0.3824, 0.3056, 0.2387, 0.1127, 0.09992, 0.08666, 0.01562, 0.1473, 0.2081, 0.2808, 0.3231, 0.3653, 0.3588, 0.07635, 0.1184, 0.1638, 0.03299, 0.06267, 0.664, 0.1364, 0.1156, 0.3261, 0.03854, 0.01941, 0.09109, 0.4303, 0.1237, 0.634, 0.1354, 0.1049, 0.09632, 0.06286, 0.1929, 0.1687, 0.1616, 0.07403, 0.06099, 0.04951, 0.0167, 0.02371, 0.09245, 0.1021, 0.1136, 0.1506, 0.2783, 0.3013, 0.2468, 0.1785, 0.195, 0.3153, 0.1189, 0.2976, 0.05702, 0.04092, 0.04156, 0.1025, 0.1634, 0.178, 0.02212, 0.0564, 0.06171, 0.02728, 0.0777, 0.1134, 0.3824, 0.3057, 0.2388, 0.1128, 0.1002, 0.08699, 0.0156, 0.1473, 0.2081, 0.2808, 0.3231, 0.3653, 0.3588, 0.07635, 0.1184, 0.1638, 0.03298, 0.06266, 0.664, 0.1364, 0.1156, 0.3261, 0.03854]): _vg.add([_i], _w, 'REPLACE')
_vg = ob_burro.vertex_groups.new(name='Spine')
for _i, _w in zip([0, 1, 4, 10, 11, 12, 23, 24, 25, 27, 28, 31, 32, 36, 37, 39, 43, 44, 45, 55, 56, 57, 66, 67, 68, 69, 70, 71, 72, 79, 85, 91, 100, 105, 114, 121, 125, 126, 127, 137, 138, 139, 140, 141, 142, 168, 177, 179, 182, 186, 187, 188, 199, 200, 201, 203, 204, 205, 206, 207, 210, 211, 215, 216, 218, 222, 223, 224, 225, 234, 235, 236, 244, 245, 246, 247, 248, 249, 250, 251, 258, 264, 270, 274, 279, 284, 293, 300, 304, 305, 306, 316, 317, 318, 319, 320, 321, 347, 356, 358, 361, 365, 366, 367, 378, 379, 380, 382, 383, 384], [0.8125, 0.3866, 0.03949, 0.6853, 0.8933, 0.8503, 0.4113, 0.4287, 0.4849, 0.0281, 0.3715, 0.05472, 0.01035, 0.06064, 0.147, 0.3011, 0.03905, 0.1884, 0.9488, 0.07752, 0.1146, 0.1635, 0.0006074, 0.04669, 0.04215, 0.04319, 0.4584, 0.369, 0.2611, 0.08525, 0.08371, 0.07938, 0.07784, 0.06007, 0.06608, 0.06667, 0.2197, 0.2808, 0.3433, 0.05873, 0.05549, 0.0518, 0.3823, 0.4325, 0.4664, 0.07507, 0.3303, 0.686, 0.03778, 0.6982, 0.7345, 0.6364, 0.5026, 0.4202, 0.3597, 0.9659, 0.9866, 0.9641, 0.02923, 0.3724, 0.05706, 0.02231, 0.06123, 0.1497, 0.3013, 0.03932, 0.1969, 0.949, 0.001786, 0.07863, 0.1161, 0.1651, 0.002325, 0.0089, 0.04966, 0.04567, 0.04719, 0.46, 0.3717, 0.264, 0.08527, 0.08373, 0.0794, 0.006254, 0.07786, 0.06008, 0.06609, 0.06668, 0.2213, 0.2823, 0.3445, 0.05949, 0.05646, 0.05301, 0.3827, 0.4332, 0.4675, 0.07508, 0.3303, 0.693, 0.0379, 0.7014, 0.736, 0.6369, 0.5028, 0.4203, 0.3597, 0.9662, 0.9868, 0.9644]): _vg.add([_i], _w, 'REPLACE')
_vg = ob_burro.vertex_groups.new(name='Spine1')
for _i, _w in zip([1, 4, 5, 15, 23, 24, 28, 31, 32, 35, 36, 39, 42, 43, 56, 57, 62, 63, 64, 65, 66, 67, 68, 69, 70, 83, 87, 88, 89, 90, 92, 93, 94, 95, 96, 97, 101, 102, 103, 125, 126, 127, 134, 135, 136, 137, 138, 139, 140, 141, 142, 149, 150, 151, 152, 153, 154, 157, 177, 181, 182, 191, 200, 201, 207, 210, 211, 214, 215, 218, 221, 222, 235, 236, 241, 242, 243, 244, 245, 246, 247, 248, 249, 262, 266, 267, 268, 269, 271, 272, 273, 274, 275, 276, 280, 281, 282, 304, 305, 306, 313, 314, 315, 316, 317, 318, 319, 320, 321, 328, 329, 330, 331, 332, 333, 336, 356, 360, 361, 370, 379, 380], [0.01956, 0.6845, 0.1349, 0.05782, 0.009869, 0.002866, 0.09585, 0.06114, 0.1153, 0.1792, 0.525, 0.07037, 0.1469, 0.6671, 0.02023, 0.04961, 0.004686, 0.0004496, 0.2315, 0.2061, 0.1558, 0.2597, 0.1807, 0.1231, 0.009093, 0.06337, 0.07684, 0.07511, 0.06364, 0.04878, 0.1046, 0.1314, 0.1239, 0.0902, 0.05695, 0.02288, 0.0411, 0.04148, 0.0305, 0.06276, 0.07548, 0.0865, 0.192, 0.2065, 0.2287, 0.4826, 0.4281, 0.3559, 0.05755, 0.04771, 0.02582, 0.005701, 0.03166, 0.0533, 0.07261, 0.09171, 0.1081, 0.01595, 0.02702, 0.138, 0.682, 0.05747, 0.003136, 0.01125, 0.09612, 0.06212, 0.1158, 0.1794, 0.5254, 0.07041, 0.147, 0.6671, 0.021, 0.05025, 0.004683, 0.0003577, 0.2318, 0.2065, 0.1562, 0.261, 0.1821, 0.1244, 0.009418, 0.06345, 0.07694, 0.07519, 0.0637, 0.04884, 0.1049, 0.1316, 0.124, 0.09046, 0.05696, 0.02277, 0.04113, 0.04155, 0.03056, 0.06321, 0.07589, 0.08683, 0.1922, 0.2068, 0.229, 0.483, 0.4287, 0.3568, 0.05762, 0.04794, 0.02609, 0.005731, 0.03171, 0.05334, 0.07266, 0.09179, 0.1082, 0.016, 0.02704, 0.138, 0.6821, 0.05747, 0.003156, 0.01127]): _vg.add([_i], _w, 'REPLACE')
_vg = ob_burro.vertex_groups.new(name='Spine2')
for _i, _w in zip([2, 7, 8, 9, 31, 32, 33, 35, 36, 40, 44, 46, 53, 58, 59, 60, 61, 62, 63, 64, 65, 66, 67, 68, 69, 73, 74, 75, 80, 81, 82, 83, 87, 88, 89, 90, 92, 93, 94, 95, 97, 101, 102, 103, 106, 107, 108, 109, 115, 116, 117, 122, 123, 124, 133, 134, 135, 136, 137, 138, 139, 149, 150, 151, 152, 153, 154, 156, 157, 160, 169, 170, 171, 178, 183, 184, 185, 210, 211, 212, 214, 215, 219, 225, 237, 238, 239, 240, 241, 242, 243, 244, 245, 246, 247, 248, 252, 253, 254, 259, 260, 261, 262, 266, 267, 268, 269, 271, 272, 273, 274, 276, 280, 281, 282, 285, 286, 287, 288, 294, 295, 296, 301, 302, 303, 312, 313, 314, 315, 316, 317, 318, 329, 330, 331, 332, 333, 335, 336, 339, 348, 349, 350, 357, 362, 363, 364], [0.4366, 0.03629, 0.1497, 0.3466, 0.01695, 0.17, 0.1338, 0.08477, 0.01254, 0.09601, 0.08664, 0.478, 0.02442, 0.02991, 0.04673, 0.04192, 0.08843, 0.1513, 0.2487, 0.1854, 0.1725, 0.1667, 0.0409, 0.03686, 0.03003, 0.02732, 0.0805, 0.1006, 0.06535, 0.06297, 0.04632, 0.2992, 0.3206, 0.1871, 0.1093, 0.01866, 0.2288, 0.27, 0.1745, 0.2318, 0.2891, 0.3195, 0.2223, 0.1113, 0.124, 0.09586, 0.06451, 0.06195, 0.04066, 0.04753, 0.0297, 0.03684, 0.04391, 0.02789, 0.05005, 0.1213, 0.1703, 0.1905, 0.02361, 0.03379, 0.04002, 0.003077, 0.03488, 0.06818, 0.05129, 0.07927, 0.1231, 0.008964, 0.05646, 0.01639, 0.03754, 0.04488, 0.0281, 0.3369, 0.2782, 0.1396, 0.03749, 0.0002257, 0.09492, 0.06777, 0.07735, 0.005445, 0.07946, 0.1381, 0.02437, 0.03975, 0.03339, 0.08047, 0.1373, 0.2206, 0.1577, 0.134, 0.1156, 0.02558, 0.01968, 0.012, 0.0249, 0.07749, 0.09586, 0.05585, 0.05618, 0.03723, 0.1942, 0.2814, 0.1692, 0.09948, 0.01258, 0.1608, 0.2371, 0.157, 0.1367, 0.1895, 0.2826, 0.2052, 0.1018, 0.1067, 0.08577, 0.05838, 0.01724, 0.02907, 0.03814, 0.02296, 0.0272, 0.03591, 0.02189, 0.04127, 0.1108, 0.1558, 0.1707, 0.01468, 0.02278, 0.02681, 0.02738, 0.06211, 0.04334, 0.07209, 0.1119, 0.003808, 0.05153, 0.01053, 0.02705, 0.03623, 0.02178, 0.3566, 0.2802, 0.1397, 0.03684]): _vg.add([_i], _w, 'REPLACE')
_vg = ob_burro.vertex_groups.new(name='Spine3')
for _i, _w in zip([2, 3, 5, 7, 8, 9, 14, 15, 16, 19, 20, 21, 22, 29, 30, 32, 33, 34, 35, 38, 40, 42, 46, 58, 59, 60, 61, 62, 63, 64, 65, 66, 73, 74, 75, 80, 81, 82, 83, 84, 86, 87, 88, 89, 90, 92, 93, 94, 95, 96, 97, 98, 99, 101, 102, 103, 106, 107, 108, 115, 116, 117, 118, 119, 120, 122, 123, 124, 128, 129, 130, 131, 132, 133, 134, 135, 136, 143, 144, 145, 147, 148, 149, 150, 151, 152, 153, 154, 155, 156, 157, 158, 159, 160, 161, 162, 163, 164, 165, 166, 167, 169, 170, 171, 172, 174, 175, 176, 178, 180, 181, 183, 184, 185, 190, 191, 192, 195, 196, 197, 198, 208, 209, 211, 212, 213, 214, 217, 219, 221, 225, 237, 238, 239, 240, 241, 242, 243, 244, 245, 252, 253, 254, 259, 260, 261, 262, 263, 265, 266, 267, 268, 269, 271, 272, 273, 274, 275, 276, 277, 278, 280, 281, 282, 285, 286, 287, 288, 294, 295, 296, 297, 298, 299, 301, 302, 303, 307, 308, 309, 310, 311, 312, 313, 314, 315, 322, 323, 324, 326, 327, 328, 329, 330, 331, 332, 333, 334, 335, 336, 337, 338, 339, 340, 341, 342, 343, 344, 345, 346, 348, 349, 350, 351, 353, 354, 355, 357, 359, 360, 362, 363, 364, 369, 370, 371, 374, 375, 376, 377], [0.3948, 0.05059, 0.07238, 0.5846, 0.6541, 0.5065, 0.101, 0.2421, 0.0318, 0.01782, 0.07688, 0.1243, 0.2495, 0.02764, 0.05859, 0.01403, 0.01754, 0.01272, 0.06978, 0.05193, 0.08552, 0.07073, 0.09378, 0.4471, 0.4096, 0.1906, 0.3418, 0.3064, 0.134, 0.0277, 0.02152, 0.01683, 0.4556, 0.4407, 0.3115, 0.1539, 0.3812, 0.4133, 0.05009, 0.116, 0.1111, 0.08333, 0.1383, 0.1779, 0.246, 0.04239, 0.06366, 0.094, 0.03492, 0.2984, 0.05153, 0.04239, 0.05703, 0.1088, 0.2043, 0.2761, 0.1464, 0.3581, 0.389, 0.1688, 0.3923, 0.4238, 0.01343, 0.02086, 0.03705, 0.1792, 0.3996, 0.4346, 0.08824, 0.131, 0.2534, 0.05719, 0.1184, 0.2143, 0.05848, 0.05024, 0.03628, 0.08089, 0.1283, 0.2691, 0.06493, 0.1781, 0.1686, 0.182, 0.1834, 0.1896, 0.1496, 0.1201, 0.09686, 0.1495, 0.2293, 0.009367, 0.08072, 0.1805, 0.03155, 0.08099, 0.1857, 0.07767, 0.1356, 0.2313, 0.01207, 0.1738, 0.3957, 0.4292, 0.005754, 0.2125, 0.1104, 0.05851, 0.3195, 0.05095, 0.06953, 0.4668, 0.5866, 0.5378, 0.1051, 0.2818, 0.03581, 0.01865, 0.2589, 0.1268, 0.07847, 0.02965, 0.0586, 0.02432, 0.02544, 0.01275, 0.07026, 0.05193, 0.09185, 0.07082, 0.1174, 0.4471, 0.4095, 0.1901, 0.3421, 0.307, 0.1352, 0.03142, 0.02676, 0.0238, 0.4558, 0.4412, 0.312, 0.1529, 0.381, 0.4133, 0.0572, 0.116, 0.1112, 0.08582, 0.1394, 0.1785, 0.2461, 0.0508, 0.06582, 0.09511, 0.04792, 0.2984, 0.0581, 0.04241, 0.05706, 0.111, 0.2052, 0.2765, 0.1463, 0.3582, 0.3891, 0.001291, 0.1679, 0.392, 0.4238, 0.01437, 0.02086, 0.03707, 0.1785, 0.3995, 0.4346, 0.08826, 0.131, 0.2535, 0.05722, 0.1185, 0.2145, 0.05916, 0.05119, 0.03892, 0.0809, 0.1283, 0.2692, 0.06495, 0.1782, 0.1687, 0.1822, 0.1837, 0.1899, 0.15, 0.1207, 0.09693, 0.1496, 0.2295, 0.009398, 0.08076, 0.1806, 0.03158, 0.08102, 0.1857, 0.07769, 0.1356, 0.2313, 0.01209, 0.173, 0.3955, 0.4291, 0.006272, 0.2126, 0.1104, 0.05852, 0.3458, 0.05095, 0.06957, 0.4711, 0.5882, 0.538, 0.1052, 0.2819, 0.03582, 0.01865, 0.259, 0.1268, 0.07848]): _vg.add([_i], _w, 'REPLACE')
_vg = ob_burro.vertex_groups.new(name='Head')
for _i, _w in zip([3, 5, 6, 7, 8, 9, 13, 14, 15, 16, 17, 18, 19, 20, 21, 22, 26, 30, 34, 35, 38, 41, 42, 58, 59, 60, 61, 62, 63, 64, 73, 74, 75, 77, 78, 80, 81, 82, 84, 86, 87, 88, 89, 90, 93, 94, 96, 98, 99, 101, 102, 103, 104, 106, 107, 108, 110, 112, 113, 115, 116, 117, 119, 120, 122, 123, 124, 128, 129, 130, 131, 132, 133, 134, 135, 136, 143, 144, 145, 146, 147, 148, 149, 150, 151, 152, 153, 154, 155, 156, 157, 158, 159, 160, 161, 162, 163, 164, 165, 166, 167, 169, 170, 171, 173, 174, 175, 176, 180, 181, 183, 184, 185, 189, 190, 191, 192, 193, 194, 195, 196, 197, 198, 202, 209, 213, 214, 217, 220, 221, 237, 238, 239, 240, 241, 242, 243, 252, 253, 254, 256, 257, 259, 260, 261, 263, 265, 266, 267, 268, 269, 272, 273, 275, 277, 278, 280, 281, 282, 283, 285, 286, 287, 289, 291, 292, 294, 295, 296, 298, 299, 301, 302, 303, 307, 308, 309, 310, 311, 312, 313, 314, 315, 322, 323, 324, 325, 326, 327, 328, 329, 330, 331, 332, 333, 334, 335, 336, 337, 338, 339, 340, 341, 342, 343, 344, 345, 346, 348, 349, 350, 352, 353, 354, 355, 359, 360, 362, 363, 364, 368, 369, 370, 371, 372, 373, 374, 375, 376, 377, 381], [0.931, 0.08212, 0.9408, 0.3169, 0.09747, 0.02455, 0.997, 0.7443, 0.2983, 0.8997, 0.9973, 0.9948, 0.9527, 0.8979, 0.8397, 0.6941, 0.9782, 0.9175, 0.928, 0.09023, 0.9289, 0.9427, 0.07703, 0.2614, 0.1607, 0.06523, 0.2742, 0.1534, 0.06697, 0.009423, 0.3682, 0.1296, 0.07556, 0.9685, 0.9723, 0.065, 0.1639, 0.2917, 0.7176, 0.733, 0.05618, 0.1216, 0.2129, 0.3688, 0.04917, 0.09257, 0.3079, 0.8889, 0.8653, 0.06368, 0.14, 0.2462, 0.9675, 0.06626, 0.16, 0.2854, 0.9692, 0.9874, 0.9613, 0.06608, 0.1653, 0.2939, 0.9503, 0.9363, 0.06613, 0.1636, 0.2812, 0.8778, 0.8221, 0.6474, 0.8702, 0.7251, 0.51, 0.06634, 0.04865, 0.02446, 0.8914, 0.8307, 0.654, 0.9506, 0.8744, 0.6816, 0.5865, 0.4613, 0.3191, 0.2837, 0.2031, 0.1396, 0.7688, 0.6297, 0.4311, 0.9343, 0.8267, 0.6337, 0.9268, 0.8606, 0.6916, 0.8886, 0.8114, 0.6551, 0.9483, 0.06619, 0.1646, 0.2891, 0.9713, 0.6727, 0.8305, 0.9065, 0.9305, 0.07601, 0.05158, 0.1105, 0.3412, 0.9951, 0.7407, 0.301, 0.8956, 0.9959, 0.993, 0.952, 0.6791, 0.8357, 0.8955, 0.9763, 0.9175, 0.928, 0.09023, 0.9289, 0.9427, 0.07703, 0.2612, 0.1604, 0.06468, 0.2741, 0.1532, 0.06669, 0.009455, 0.3681, 0.1292, 0.07509, 0.9685, 0.9723, 0.06431, 0.1636, 0.2916, 0.7176, 0.733, 0.05613, 0.1216, 0.2128, 0.3688, 0.04914, 0.09255, 0.3079, 0.8889, 0.8653, 0.06355, 0.1399, 0.2461, 0.9675, 0.06569, 0.1597, 0.2852, 0.9692, 0.9874, 0.9613, 0.06546, 0.165, 0.2937, 0.9503, 0.9363, 0.06556, 0.1633, 0.281, 0.8778, 0.8221, 0.6473, 0.8702, 0.7251, 0.5099, 0.06634, 0.04866, 0.02448, 0.8914, 0.8307, 0.654, 0.9506, 0.8744, 0.6816, 0.5865, 0.4613, 0.3191, 0.2837, 0.2031, 0.1395, 0.7688, 0.6296, 0.431, 0.9343, 0.8267, 0.6337, 0.9268, 0.8606, 0.6915, 0.8886, 0.8114, 0.655, 0.9483, 0.06559, 0.1643, 0.289, 0.9713, 0.6726, 0.8305, 0.9065, 0.9305, 0.07601, 0.05109, 0.1103, 0.3411, 0.9951, 0.7407, 0.301, 0.8956, 0.9959, 0.993, 0.952, 0.679, 0.8357, 0.8955, 0.9763]): _vg.add([_i], _w, 'REPLACE')
_vg = ob_burro.vertex_groups.new(name='ForeLeg.L')
for _i, _w in zip([2, 7, 8, 9, 29, 32, 33, 35, 40, 44, 46, 49, 50, 53, 54, 58, 59, 60, 61, 62, 63, 64, 65, 66, 73, 74, 75, 76, 80, 81, 82, 83, 87, 88, 89, 90, 92, 93, 94, 95, 97, 101, 102, 103, 106, 107, 108, 109, 111, 115, 116, 117, 118, 122, 123, 124, 130, 132, 133, 134, 135, 136, 145, 148, 149, 150, 151, 152, 153, 154, 156, 157, 160, 162, 163, 165, 166, 169, 170, 171, 172, 174, 175, 178, 183, 184, 185, 196, 357], [0.07904, 0.001976, 0.04617, 0.05389, 0.9197, 0.1068, 0.7468, 0.008867, 0.7909, 0.04379, 0.2428, 0.9691, 0.9931, 0.9398, 0.9799, 0.2244, 0.3563, 0.6813, 0.1378, 0.2272, 0.4121, 0.06797, 0.07929, 0.09032, 0.1206, 0.3311, 0.4956, 0.9456, 0.6739, 0.3341, 0.1878, 0.2508, 0.1768, 0.1137, 0.07686, 0.0005892, 0.1441, 0.1087, 0.0774, 0.162, 0.4136, 0.2725, 0.1654, 0.1071, 0.5866, 0.2899, 0.1656, 0.8698, 0.9457, 0.6945, 0.3569, 0.2045, 0.9336, 0.6909, 0.36, 0.2139, 0.06099, 0.009959, 0.06755, 0.02533, 0.04325, 0.05603, 0.03096, 0.06794, 0.001004, 0.02451, 0.05352, 0.01592, 0.03776, 0.05861, 0.01627, 0.059, 0.06391, 0.002788, 0.06977, 0.008572, 0.07305, 0.6937, 0.3592, 0.2084, 0.9402, 0.07219, 0.01551, 0.2906, 0.1788, 0.1397, 0.05961, 0.001414, 0.01741]): _vg.add([_i], _w, 'REPLACE')
_vg = ob_burro.vertex_groups.new(name='HindLeg.R')
for _i, _w in zip([0, 11, 12, 179, 186, 206, 207, 210, 211, 212, 214, 215, 216, 218, 222, 223, 224, 225, 226, 227, 230, 231, 234, 235, 236, 241, 242, 243, 244, 245, 246, 247, 248, 249, 250, 251, 262, 266, 267, 268, 271, 272, 273, 274, 276, 280, 281, 282, 304, 305, 306, 313, 314, 315, 316, 317, 318, 319, 320, 321, 330, 331, 332, 333, 358, 365, 366, 367, 378, 379, 382, 383, 384], [0.09436, 0.01781, 0.06446, 0.0279, 0.004707, 0.9326, 0.3106, 0.7725, 0.4327, 0.03323, 0.08541, 0.1683, 0.8239, 0.06147, 0.02936, 0.6157, 0.05814, 0.1257, 0.9843, 0.9904, 0.9766, 0.9652, 0.8639, 0.7993, 0.7147, 0.01387, 0.03659, 0.2224, 0.2811, 0.3387, 0.5085, 0.6114, 0.6892, 0.345, 0.5205, 0.6757, 0.2038, 0.1197, 0.07261, 0.04341, 0.247, 0.1597, 0.1029, 0.3085, 0.1198, 0.07659, 0.04957, 0.01684, 0.6176, 0.5097, 0.3954, 0.1104, 0.1402, 0.175, 0.2253, 0.2978, 0.3903, 0.1098, 0.179, 0.2469, 0.01343, 0.01629, 0.05071, 0.07352, 0.2849, 0.2395, 0.1694, 0.08736, 0.01408, 0.00214, 0.05977, 0.06128, 0.05987]): _vg.add([_i], _w, 'REPLACE')
_vg = ob_burro.vertex_groups.new(name='Tail')
for _i, _w in zip([1, 4, 10, 11, 23, 24, 25, 28, 36, 39, 43, 45, 56, 57, 70, 71, 72, 79, 85, 91, 100, 105, 114, 121, 125, 126, 127, 137, 140, 141, 142, 168, 177, 182, 186, 187, 188, 199, 200, 201, 203, 204, 205, 207, 215, 218, 222, 224, 235, 236, 249, 250, 251, 258, 264, 270, 279, 284, 293, 300, 304, 305, 306, 316, 319, 320, 321, 347, 356, 361, 365, 366, 367, 378, 379, 380, 382, 383, 384], [0.539, 0.0656, 0.2551, 0.0226, 0.521, 0.5087, 0.4523, 0.1786, 0.02254, 0.5384, 0.06231, 0.4299, 0.001878, 0.03265, 0.1464, 0.07382, 0.02038, 0.9113, 0.909, 0.914, 0.9153, 0.9393, 0.9294, 0.9338, 0.06489, 0.09521, 0.1333, 0.01048, 0.4239, 0.3146, 0.2265, 0.9193, 0.5887, 0.06509, 0.02073, 0.06986, 0.242, 0.4237, 0.5084, 0.5691, 0.6972, 0.8727, 0.942, 0.1788, 0.02265, 0.5384, 0.06233, 0.8364, 0.002376, 0.03329, 0.1466, 0.07411, 0.0208, 0.9068, 0.9085, 0.914, 0.9153, 0.9373, 0.9293, 0.9292, 0.06523, 0.09553, 0.1335, 0.01061, 0.424, 0.3148, 0.2266, 0.9193, 0.5887, 0.0651, 0.02064, 0.06989, 0.242, 0.4237, 0.5084, 0.5691, 0.9893, 0.5355, 0.9763]): _vg.add([_i], _w, 'REPLACE')
_vg = ob_burro.vertex_groups.new(name='HindLeg.L')
for _i, _w in zip([0, 11, 12, 27, 28, 31, 32, 33, 35, 36, 37, 39, 43, 44, 45, 46, 47, 48, 51, 52, 55, 56, 57, 62, 63, 64, 65, 66, 67, 68, 69, 70, 71, 72, 83, 87, 88, 89, 92, 93, 94, 95, 97, 101, 102, 103, 125, 126, 127, 134, 135, 136, 137, 138, 139, 140, 141, 142, 151, 152, 153, 154, 179, 186, 187, 188, 199, 200, 203, 204, 205, 358, 365], [0.09775, 0.01918, 0.06621, 0.9335, 0.3122, 0.7774, 0.4347, 0.03326, 0.08593, 0.1694, 0.8276, 0.06188, 0.02989, 0.6233, 0.0587, 0.1229, 0.9846, 0.9905, 0.9768, 0.9656, 0.8658, 0.8018, 0.7174, 0.01417, 0.03695, 0.2236, 0.2826, 0.3405, 0.5123, 0.6158, 0.6939, 0.3473, 0.5243, 0.6798, 0.2042, 0.1202, 0.07295, 0.04389, 0.248, 0.1604, 0.1034, 0.3095, 0.1197, 0.07683, 0.05001, 0.01717, 0.6203, 0.5122, 0.3974, 0.1111, 0.141, 0.176, 0.2268, 0.2998, 0.3931, 0.1106, 0.1802, 0.2485, 0.01377, 0.01667, 0.051, 0.07393, 0.2967, 0.2451, 0.1721, 0.08826, 0.01464, 0.00257, 0.06035, 0.06188, 0.06045, 0.02769, 0.00521]): _vg.add([_i], _w, 'REPLACE')
_vg = ob_burro.vertex_groups.new(name='ForeLeg.R')
for _i, _w in zip([2, 7, 8, 9, 178, 208, 210, 211, 212, 214, 219, 223, 225, 228, 229, 232, 233, 237, 238, 239, 240, 241, 242, 243, 244, 245, 246, 247, 248, 252, 253, 254, 255, 259, 260, 261, 262, 266, 267, 268, 269, 271, 272, 273, 274, 276, 280, 281, 282, 285, 286, 287, 288, 290, 294, 295, 296, 297, 301, 302, 303, 309, 311, 312, 313, 314, 315, 324, 327, 328, 329, 330, 331, 332, 333, 335, 336, 339, 341, 342, 344, 345, 348, 349, 350, 351, 353, 354, 357, 362, 363, 364, 375], [0.1012, 0.003089, 0.04932, 0.05785, 0.03014, 0.9245, 0.01275, 0.1739, 0.8069, 0.02243, 0.807, 0.1052, 0.5425, 0.978, 0.9936, 0.9622, 0.9828, 0.2278, 0.3609, 0.6876, 0.1454, 0.2406, 0.4386, 0.09288, 0.1139, 0.1362, 0.004405, 0.00954, 0.01241, 0.1224, 0.3354, 0.5022, 0.9549, 0.6855, 0.3416, 0.1927, 0.3443, 0.2121, 0.1301, 0.0859, 0.0063, 0.2047, 0.1383, 0.09329, 0.2467, 0.5025, 0.3061, 0.1813, 0.1159, 0.6047, 0.3001, 0.1718, 0.8968, 0.9505, 0.7024, 0.3626, 0.2084, 0.9381, 0.6978, 0.365, 0.2175, 0.06205, 0.01365, 0.07176, 0.04442, 0.05976, 0.07389, 0.03228, 0.07005, 0.005394, 0.03154, 0.05915, 0.02448, 0.05048, 0.06884, 0.02117, 0.06363, 0.0668, 0.004307, 0.07147, 0.009669, 0.0744, 0.7009, 0.3645, 0.2121, 0.9447, 0.07363, 0.01695, 0.2815, 0.1794, 0.1411, 0.06047, 0.002294]): _vg.add([_i], _w, 'REPLACE')
_m = ob_burro.modifiers.new('Armature', 'ARMATURE')
_m.object = ob_armature
ob_armature.location = (0.0, 0.0, -0.9)
ob_armature.show_in_front = True

# ---- collection membership
col_collection.objects.link(ob_burro)
col_collection.objects.link(ob_armature)

# ---- scene / render settings (as saved in the file)
scene.frame_start = 1; scene.frame_end = 40; scene.frame_set(7)
scene.render.engine = 'BLENDER_EEVEE_NEXT'
scene.cycles.sampling_pattern = 'TABULATED_SOBOL'
scene.cycles.use_light_tree = False
scene.view_settings.view_transform = 'Filmic'
bpy.context.view_layer.update()

# ---- added for rendering (the .blend has no active camera and no usable light): camera, sun
cam_auto = bpy.data.cameras.new('AutoCamera')
cam_auto.lens = 50.0
cam_auto.sensor_width = 36.0
cam_auto.clip_end = 1000.0
ob_auto_camera = bpy.data.objects.new('AutoCamera', cam_auto)
scene.collection.objects.link(ob_auto_camera)
ob_auto_camera.location = (3.26793, -4.11558, 3.26517)
ob_auto_camera.rotation_euler = (1.09748, -7.21219e-08, 0.694738)
scene.camera = ob_auto_camera
light_auto_sun = bpy.data.lights.new('AutoSun', 'SUN')
light_auto_sun.energy = 3.0
light_auto_sun.angle = 0.0523599
ob_auto_sun = bpy.data.objects.new('AutoSun', light_auto_sun)
scene.collection.objects.link(ob_auto_sun)
ob_auto_sun.rotation_euler = (0.872665, 0.174533, 0.523599)
bpy.context.view_layer.update()
